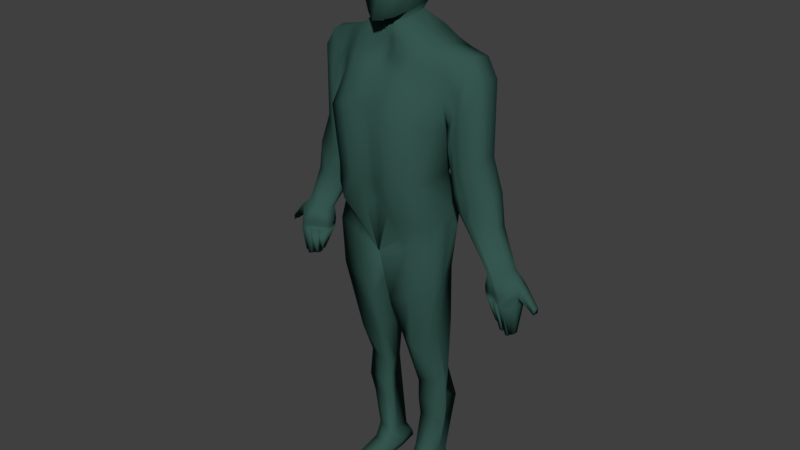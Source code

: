 # Source: Ihminen.blend  (saved by Blender 2.79.0; exported with 4.5.12 LTS)
import bpy
from mathutils import Matrix  # noqa: F401  (used for matrix-valued properties, if any)

bpy.ops.wm.read_factory_settings(use_empty=True)
scene = bpy.context.scene
scene.name = 'Scene'

# ---- collections
col_collection_1 = bpy.data.collections.new('Collection 1'); scene.collection.children.link(col_collection_1)

# ---- materials (node trees are filled in below, after node groups)
mat_material = bpy.data.materials.new('Material')
mat_material.alpha_threshold = 0.0
mat_material.use_transparent_shadow = False
mat_material.diffuse_color = (0.03603, 0.09463, 0.07797, 1.0)
mat_material.roughness = 0.5
mat_material.line_color = (0.0, 0.0, 0.0, 1.0)

# ---- material node trees

# ---- world
world_world = bpy.data.worlds.new('World'); scene.world = world_world
world_world.color = (0.05088, 0.05088, 0.05088)
world_world.use_sun_shadow = False
world_world.sun_shadow_jitter_overblur = 0.0
world_world.cycles.sampling_method = 'MANUAL'

# ---- meshes
me_cube = bpy.data.meshes.new('Cube')
me_cube.from_pydata([(1.091, 0.6983, 0.6015), (1.091, -0.3464, 0.6015), (1.243, 0.7441, 4.102), (1.243, 0.02033, 4.139), (1.072, 0.6983, 1.056), (0.9866, 0.4447, 1.54), (1.205, 0.6321, 2.493), (1.072, -0.5338, 1.056), (0.9866, -0.6219, 1.54), (1.205, -0.5668, 2.724), (1.209, 0.7673, 3.376), (1.209, -0.123, 3.379), (0.02406, 1.0, -0.1538), (0.02406, -0.5825, -0.1538), (0.667, 0.6827, 4.443), (0.667, -0.2239, 4.41), (0.5689, -0.6588, 0.5842), (0.4906, -0.8482, 1.389), (0.6065, -0.9165, 3.062), (0.6065, 0.8998, 2.636), (0.4791, 0.6159, 1.339), (0.5689, 1.0, 0.5091), (0.6367, 1.117, 3.256), (0.6367, -0.612, 3.602), (0.3466, 0.3961, 4.767), (0.3466, -0.219, 4.669), (1.091, 0.6983, 0.6015), (1.224, -0.3464, 0.1005), (0.02406, 1.0, -0.1538), (0.02406, -0.5825, -0.1538), (0.7807, 0.8198, -5.682), (0.7854, 0.3276, -5.426), (0.4758, 0.9161, -5.631), (0.3455, 0.2479, -5.464), (0.2122, -0.4799, -1.296), (0.3017, -0.1101, -2.438), (0.4071, 0.2609, -3.666), (0.412, 0.3319, -4.609), (1.017, 0.4236, -4.653), (1.046, 0.3785, -3.494), (0.8686, -0.1369, -2.538), (1.222, -0.275, -0.9849), (1.031, 0.4159, -4.473), (1.032, 0.4985, -3.398), (1.033, 0.5643, -1.97), (0.9713, 0.6313, -0.6843), (0.6072, 0.8226, -3.666), (0.5423, 0.8637, -4.609), (0.4095, 0.2619, -4.138), (1.107, 0.3666, -4.197), (1.015, 0.4466, -3.885), (0.5573, 0.8491, 0.2239), (0.5573, -0.4644, 0.2239), (0.9758, 0.6905, 4.25), (0.9758, -0.1276, 4.288), (0.8203, -0.7001, 0.8199), (0.7328, -0.679, 1.465), (0.9056, -0.7417, 2.893), (0.9056, 0.766, 2.565), (0.7328, 0.5303, 1.44), (0.8203, 0.8491, 0.7823), (0.9407, 0.9462, 3.082), (0.9407, -0.4889, 3.34), (0.5573, 0.8491, 0.2239), (0.6241, -0.4644, -0.02664), (0.6735, 0.8749, -5.703), (0.5654, 0.2878, -5.445), (0.3071, 0.7037, -0.6061), (0.3339, 0.6418, -2.129), (0.8064, 0.8216, -3.445), (1.054, 0.649, -4.556), (0.6259, -0.3775, -1.14), (0.494, -0.1235, -2.488), (0.7267, 0.3197, -3.58), (0.7143, 0.3778, -4.631), (0.7584, 0.3143, -4.168), (1.08, 0.7589, -4.001), (1.091, 0.176, 0.6015), (1.243, 0.3322, 4.192), (1.072, 0.08227, 1.056), (0.9866, -0.0886, 1.54), (1.205, 0.03266, 2.609), (1.209, 0.2222, 3.235), (0.667, 0.2294, 4.426), (0.3466, 0.08854, 4.718), (1.157, 0.176, 0.351), (0.783, 0.5737, -5.554), (0.4758, 0.582, -5.548), (0.1972, 0.1481, -0.912), (0.2836, 0.3046, -2.363), (0.5374, 0.6341, -3.666), (0.5423, 0.5978, -4.609), (1.097, 0.1781, -0.8346), (0.9507, 0.2137, -2.254), (1.039, 0.4385, -3.446), (1.024, 0.4198, -4.563), (1.061, 0.4066, -4.041), (0.5213, 0.6041, -4.127), (0.9758, 0.2815, 4.269), (2.211, 0.4775, -0.2205), (2.684, 0.4682, -0.09455), (2.211, 0.1617, -0.2192), (2.684, 0.2188, -0.07977), (2.684, 0.3429, -0.05874), (2.211, 0.2991, -0.2767), (1.242, -0.009234, 2.67), (1.287, 0.003027, 2.106), (1.356, 0.2589, 1.542), (1.358, 0.2712, 1.171), (1.503, 0.2794, 0.8785), (1.503, 0.07248, 0.9651), (1.358, 0.09913, 1.243), (1.356, 0.0436, 1.632), (1.296, -0.01194, 2.214), (1.38, -0.06748, 2.797), (1.671, 0.3307, 4.097), (1.93, 0.3292, 3.702), (1.967, 0.3276, 2.139), (2.235, 0.3261, 1.454), (2.359, 0.3245, 0.7701), (2.359, 0.4782, 0.7366), (2.235, 0.5314, 1.41), (1.967, 0.5846, 2.083), (1.93, 0.6378, 3.635), (1.671, 0.6909, 4.018), (2.359, 0.2082, 0.7504), (2.235, 0.1706, 1.428), (1.967, 0.133, 2.106), (1.93, 0.09546, 3.663), (1.671, 0.0579, 4.051), (1.38, 0.7112, 2.794), (1.296, 0.6551, 2.212), (1.356, 0.599, 1.63), (1.358, 0.5429, 1.241), (1.503, 0.6062, 0.9631), (1.226, 0.7557, 3.739), (1.226, -0.05134, 3.759), (0.6519, 0.8998, 3.849), (0.6519, -0.418, 4.006), (0.9583, -0.3082, 3.814), (0.9583, 0.8183, 3.666), (2.471, 0.4728, -0.2158), (2.471, -0.01831, -0.2077), (2.753, 0.4578, -0.7892), (1.526, 0.7011, 3.406), (1.613, 0.8772, 2.923), (1.661, 0.8226, 1.856), (1.797, 0.6365, 1.325), (1.931, 0.5422, 0.8498), (1.526, -0.004789, 3.424), (1.613, -0.09817, 2.939), (1.661, -0.05162, 1.869), (1.797, 0.06621, 1.335), (1.931, -0.06823, 0.8578), (0.1916, 0.3331, 6.354), (0.433, 0.8475, 4.254), (0.4632, 1.024, 3.739), (0.783, 0.5931, -6.086), (0.7854, -0.7741, -6.055), (0.5432, 0.9812, -6.06), (0.3455, 1.022, -5.989), (0.5654, -0.814, -6.064), (0.3455, -0.8538, -6.083), (0.3455, 0.6013, -6.07), (0.7807, 0.9261, -6.088), (0.5543, 0.6006, -6.096), (0.7807, 0.873, -5.885), (0.783, 0.5834, -5.82), (0.7854, 0.1634, -5.731), (0.5654, 0.1235, -5.745), (0.3455, 0.08357, -5.764), (0.5432, 0.928, -5.881), (0.3455, 0.5916, -5.809), (0.3455, 0.9693, -5.81), (0.783, 0.5885, -5.961), (0.5654, -0.7598, -5.918), (0.3455, -0.7997, -5.937), (0.3455, 0.5968, -5.947), (0.3455, 0.9974, -5.905), (0.7807, 0.9011, -5.992), (0.7854, -0.7199, -5.907), (0.5432, 0.9561, -5.976), (2.471, 0.4728, -0.2158), (2.684, 0.4682, -0.09455), (2.471, -0.01831, -0.2077), (2.684, 0.2188, -0.07977), (2.684, 0.3429, -0.05874), (2.211, 0.2991, -0.2767), (2.211, 0.1617, -0.2192), (2.211, 0.4775, -0.2205), (2.916, 0.4532, -0.7845), (2.753, -0.03335, -0.7812), (2.916, 0.2037, -0.7697), (2.916, 0.3279, -0.7487), (2.202, 0.2841, -0.7918), (2.202, 0.1467, -0.7343), (2.202, 0.4624, -0.7357), (2.753, 0.306, -0.7994), (2.639, 0.4639, -0.5572), (2.939, 0.2098, -0.3197), (2.939, 0.4593, -0.3345), (2.939, 0.334, -0.2986), (2.171, 0.4685, -0.5272), (2.171, 0.2902, -0.5834), (2.171, 0.1528, -0.5259), (2.639, -0.02726, -0.5491), (0.6468, -0.4826, 3.871), (0.6418, -0.5473, 3.737), (0.9524, -0.3684, 3.656), (0.9466, -0.4287, 3.498), (1.477, 0.7044, 3.202), (1.429, 0.7078, 2.998), (1.507, 0.8032, 2.686), (1.401, 0.7291, 2.449), (1.559, 0.7481, 1.781), (1.458, 0.6736, 1.705), (1.65, 0.6053, 1.297), (1.504, 0.5741, 1.269), (1.788, 0.5636, 0.8876), (1.646, 0.5849, 0.9254), (1.215, 0.7634, 3.497), (1.221, 0.7595, 3.618), (1.215, -0.09912, 3.506), (1.221, -0.07523, 3.632), (0.6418, 1.045, 3.454), (0.6468, 0.9722, 3.652), (0.9466, 0.9036, 3.276), (0.9524, 0.861, 3.471), (2.298, 0.4759, -0.2189), (2.385, 0.4744, -0.2173), (2.298, 0.1017, -0.2153), (2.385, 0.0417, -0.2115), (1.429, -0.04658, 3.006), (1.477, -0.02569, 3.215), (1.401, -0.04068, 2.456), (1.507, -0.06943, 2.697), (1.458, 0.01186, 1.711), (1.559, -0.01988, 1.79), (1.504, 0.08816, 1.274), (1.65, 0.07718, 1.305), (1.646, 0.02558, 0.9293), (1.788, -0.02133, 0.8936), (2.298, 0.4759, -0.2189), (2.385, 0.4744, -0.2173), (2.298, 0.1017, -0.2153), (2.385, 0.0417, -0.2115), (2.57, 0.2987, -0.7969), (2.386, 0.2914, -0.7944), (2.386, 0.4609, -0.7535), (2.57, 0.4593, -0.7714), (2.386, 0.08666, -0.7499), (2.57, 0.02666, -0.7656), (2.327, 0.09275, -0.5336), (2.483, 0.03274, -0.5414), (2.483, 0.4654, -0.5472), (2.327, 0.467, -0.5372), (2.202, 0.2841, -0.7918), (2.202, 0.1467, -0.7343), (2.202, 0.4624, -0.7357), (2.386, 0.2914, -0.7944), (2.386, 0.4609, -0.7535), (2.386, 0.08666, -0.7499), (2.202, 0.2841, -0.7918), (2.202, 0.1467, -0.7343), (2.202, 0.4624, -0.7357), (2.386, 0.2914, -0.7944), (2.386, 0.4609, -0.7535), (2.386, 0.08666, -0.7499), (2.202, 0.2841, -0.7918), (2.202, 0.1467, -0.7343), (2.202, 0.4624, -0.7357), (2.386, 0.2914, -0.7944), (2.386, 0.4609, -0.7535), (2.386, 0.08666, -0.7499), (2.4, 0.283, -1.31), (2.4, 0.2444, -1.294), (2.4, 0.333, -1.294), (2.451, 0.285, -1.311), (2.451, 0.3326, -1.299), (2.451, 0.2276, -1.298), (2.57, 0.2987, -0.7969), (2.386, 0.2914, -0.7944), (2.386, 0.08666, -0.7499), (2.57, 0.02666, -0.7656), (2.57, 0.2987, -0.7969), (2.386, 0.2914, -0.7944), (2.386, 0.4609, -0.7535), (2.57, 0.4593, -0.7714), (2.483, 0.4654, -0.5472), (2.327, 0.467, -0.5372), (2.57, 0.2987, -0.7969), (2.386, 0.2914, -0.7944), (2.386, 0.08666, -0.7499), (2.57, 0.02666, -0.7656), (2.57, 0.2987, -0.7969), (2.386, 0.2914, -0.7944), (2.386, 0.08666, -0.7499), (2.57, 0.02666, -0.7656), (2.607, 0.2979, -1.457), (2.529, 0.2948, -1.456), (2.529, 0.3666, -1.439), (2.607, 0.3659, -1.446), (2.607, 0.2979, -1.457), (2.529, 0.2948, -1.456), (2.529, 0.208, -1.437), (2.607, 0.1826, -1.444), (2.689, 0.3448, -1.488), (2.761, 0.3442, -1.495), (2.689, 0.1736, -1.486), (2.761, 0.1498, -1.492), (2.761, 0.2841, -1.499), (2.689, 0.2812, -1.498), (2.825, 0.3201, -1.433), (2.883, 0.3184, -1.432), (2.825, 0.1455, -1.43), (2.883, 0.2297, -1.426), (2.883, 0.2739, -1.419), (2.825, 0.2661, -1.437), (2.927, 0.2068, -0.5447), (2.927, 0.3309, -0.5237), (2.696, -0.03031, -0.6651), (2.696, 0.4608, -0.6732), (2.927, 0.4562, -0.5595), (2.187, 0.4655, -0.6314), (2.187, 0.2871, -0.6876), (2.187, 0.1497, -0.6301), (2.526, 0.0297, -0.6535), (2.357, 0.0897, -0.6418), (2.357, 0.4639, -0.6454), (2.526, 0.4624, -0.6593), (2.357, 0.4639, -0.6454), (2.526, 0.4624, -0.6593), (3.286, 0.3978, -0.8599), (3.292, 0.3994, -0.7372), (3.292, 0.3311, -0.7177), (3.292, 0.2634, -0.7291), (3.286, 0.2618, -0.8518), (3.286, 0.3295, -0.8404), (0.6065, 0.8998, 2.636), (0.6367, 1.117, 3.256), (0.3466, 0.3961, 4.767), (0.3466, -0.219, 4.669), (0.3466, 0.08854, 4.718), (0.2235, -0.2821, 6.177), (0.2235, 0.02551, 6.329), (0.1782, -0.3312, 6.262), (0.1111, 0.284, 6.359), (0.1782, -0.02358, 6.335), (0.5029, 0.3436, 6.161), (0.5875, 0.3541, 5.946), (0.5738, 0.3646, 5.617), (0.5116, 0.3751, 5.288), (0.4736, 0.3856, 4.959), (0.5029, -0.2716, 6.064), (0.5875, -0.2611, 5.849), (0.5738, -0.2505, 5.519), (0.5116, -0.24, 5.19), (0.4583, -0.2295, 4.861), (0.4736, 0.07804, 4.91), (0.5116, 0.06753, 5.239), (0.5738, 0.05703, 5.568), (0.5875, 0.04652, 5.897), (0.5029, 0.03601, 6.113), (0.01203, 1.0, -0.1538), (0.01203, -0.5825, -0.1538), (0.3335, 0.7579, 4.352), (0.3335, -0.3604, 4.339), (0.2844, -0.6394, 0.7846), (0.2453, -0.8009, 1.389), (0.3032, -0.9165, 3.062), (0.3032, 0.8998, 2.599), (0.2396, 0.6159, 1.314), (0.2844, 0.8998, 0.722), (0.3184, 1.117, 3.214), (0.3184, -0.612, 3.604), (0.1733, 0.5062, 4.643), (0.1733, -0.3079, 4.732), (0.3259, 0.9374, 3.783), (0.3259, -0.4097, 3.972), (0.2316, 1.024, 3.835), (0.2165, 0.8475, 4.216), (0.3209, -0.5222, 3.727), (0.3234, -0.4325, 3.849), (0.3234, 0.9972, 3.593), (0.3209, 1.057, 3.404), (0.3032, 0.8998, 2.599), (0.3184, 1.117, 3.214), (0.1733, 0.5062, 4.643), (0.1733, -0.3079, 4.732), (0.06865, 0.4472, 6.302), (0.06865, -0.371, 6.186), (0.06927, -0.3312, 6.277), (0.06927, -0.02358, 6.363), (0.2368, 0.4957, 4.903), (0.2558, 0.5904, 5.232), (0.2869, 0.6285, 5.561), (0.2938, 0.618, 5.891), (0.2515, 0.4941, 6.163), (0.3128, -0.4586, 4.76), (0.3471, -0.5375, 5.136), (0.3782, -0.5399, 5.512), (0.3851, -0.5145, 5.861), (0.3428, -0.5764, 6.001), (0.5814, 0.3588, 5.799), (0.5814, -0.2564, 5.701), (0.5814, 0.05121, 5.75), (0.382, -0.5259, 5.705), (0.2907, 0.6227, 5.744), (0.004093, 1.0, -0.1538), (0.004093, -0.5825, -0.1538), (0.1134, 0.8074, 4.292), (0.1134, -0.2612, 4.292), (0.09676, -0.6265, 0.9168), (0.08344, -0.7696, 1.389), (0.1031, -0.9165, 3.062), (0.1031, 0.8998, 2.574), (0.08149, 0.6159, 1.297), (0.09676, 0.8337, 0.8625), (0.1083, 1.117, 3.186), (0.1083, -0.612, 3.606), (0.05894, 0.5788, 4.56), (0.05894, -0.3666, 4.666), (0.1109, 0.9622, 3.739), (0.1109, -0.3602, 3.949), (0.07879, 1.024, 3.898), (0.07364, 0.8475, 4.191), (0.1092, -0.5057, 3.72), (0.11, -0.3995, 3.834), (0.11, 1.014, 3.555), (0.1092, 1.065, 3.371), (0.1031, 0.8998, 2.574), (0.1083, 1.117, 3.186), (0.05894, 0.5788, 4.56), (0.05894, -0.3666, 4.666), (0.02335, 0.5225, 6.268), (0.02335, -0.4296, 6.175), (0.02356, -0.3312, 6.278), (0.1064, -0.6232, 4.716), (0.1181, -0.663, 5.169), (0.1359, -0.8594, 5.309), (0.131, -0.6076, 5.868), (0.1166, -0.5831, 6.006), (0.02356, -0.02358, 6.372), (0.08055, 0.5683, 4.866), (0.08701, 0.7325, 5.195), (0.0976, 0.8026, 5.525), (0.09993, 0.7921, 5.854), (0.08554, 0.5935, 6.164), (0.13, -0.6554, 5.56), (0.09889, 0.7968, 5.707), (-1.091, 0.6983, 0.6015), (-1.091, -0.3464, 0.6015), (-1.243, 0.7441, 4.102), (-1.243, 0.02033, 4.139), (0.0, 1.0, -0.1538), (0.0, -0.5825, -0.1538), (0.0, 0.833, 4.262), (0.0, -0.2101, 4.268), (-1.072, 0.6983, 1.056), (-0.9866, 0.4447, 1.54), (-1.205, 0.6321, 2.493), (-1.072, -0.5338, 1.056), (-0.9866, -0.6219, 1.54), (-1.205, -0.5668, 2.724), (0.0, 0.7996, 0.9349), (0.0, 0.6159, 1.289), (0.0, 0.8998, 2.561), (0.0, -0.9165, 3.062), (0.0, -0.7535, 1.389), (0.0, -0.6199, 0.985), (-1.209, 0.7673, 3.376), (-1.209, -0.123, 3.379), (0.0, 1.117, 3.172), (0.0, -0.612, 3.606), (-0.02406, 1.0, -0.1538), (-0.02406, -0.5825, -0.1538), (-0.667, 0.6827, 4.443), (-0.667, -0.2239, 4.41), (-0.5689, -0.6588, 0.5842), (-0.4906, -0.8482, 1.389), (-0.6065, -0.9165, 3.062), (-0.6065, 0.8998, 2.636), (-0.4791, 0.6159, 1.339), (-0.5689, 1.0, 0.5091), (-0.6367, 1.117, 3.256), (-0.6367, -0.612, 3.602), (-0.3466, 0.3961, 4.767), (0.0, 0.6163, 4.518), (-0.3466, -0.219, 4.669), (0.0, -0.3968, 4.632), (-1.091, 0.6983, 0.6015), (-1.224, -0.3464, 0.1005), (-0.02406, 1.0, -0.1538), (-0.02406, -0.5825, -0.1538), (-0.7807, 0.8198, -5.682), (-0.7854, 0.3276, -5.426), (-0.4758, 0.9161, -5.631), (-0.3455, 0.2479, -5.464), (-0.2122, -0.4799, -1.296), (-0.3017, -0.1101, -2.438), (-0.4071, 0.2609, -3.666), (-0.412, 0.3319, -4.609), (-1.017, 0.4236, -4.653), (-1.046, 0.3785, -3.494), (-0.8686, -0.1369, -2.538), (-1.222, -0.275, -0.9849), (-1.031, 0.4159, -4.473), (-1.032, 0.4985, -3.398), (-1.033, 0.5643, -1.97), (-0.9713, 0.6313, -0.6843), (0.0, 0.7761, -0.5279), (-0.6072, 0.8226, -3.666), (-0.5423, 0.8637, -4.609), (-0.4095, 0.2619, -4.138), (-1.107, 0.3666, -4.197), (-1.015, 0.4466, -3.885), (-0.5573, 0.8491, 0.2239), (-0.5573, -0.4644, 0.2239), (-0.9758, 0.6905, 4.25), (-0.9758, -0.1276, 4.288), (-0.8203, -0.7001, 0.8199), (-0.7328, -0.679, 1.465), (-0.9056, -0.7417, 2.893), (-0.9056, 0.766, 2.565), (-0.7328, 0.5303, 1.44), (-0.8203, 0.8491, 0.7823), (-0.9407, 0.9462, 3.082), (-0.9407, -0.4889, 3.34), (-0.5573, 0.8491, 0.2239), (-0.6241, -0.4644, -0.02664), (-0.6735, 0.8749, -5.703), (-0.5654, 0.2878, -5.445), (-0.3071, 0.7037, -0.6061), (-0.3339, 0.6418, -2.129), (-0.8064, 0.8216, -3.445), (-1.054, 0.649, -4.556), (-0.6259, -0.3775, -1.14), (-0.494, -0.1235, -2.488), (-0.7267, 0.3197, -3.58), (-0.7143, 0.3778, -4.631), (-0.7584, 0.3143, -4.168), (-1.08, 0.7589, -4.001), (-1.091, 0.176, 0.6015), (-1.243, 0.3322, 4.192), (0.0, 0.1594, -0.2807), (-1.072, 0.08227, 1.056), (-0.9866, -0.0886, 1.54), (-1.205, 0.03266, 2.609), (-1.209, 0.2222, 3.235), (0.0, 0.1594, -0.2807), (-0.667, 0.2294, 4.426), (-0.3466, 0.08854, 4.718), (-1.157, 0.176, 0.351), (0.0, 0.1594, -0.2807), (-0.783, 0.5737, -5.554), (-0.4758, 0.582, -5.548), (-0.1972, 0.1481, -0.912), (-0.2836, 0.3046, -2.363), (-0.5374, 0.6341, -3.666), (-0.5423, 0.5978, -4.609), (-1.097, 0.1781, -0.8346), (-0.9507, 0.2137, -2.254), (-1.039, 0.4385, -3.446), (-1.024, 0.4198, -4.563), (-1.061, 0.4066, -4.041), (-0.5213, 0.6041, -4.127), (-0.9758, 0.2815, 4.269), (-2.211, 0.4775, -0.2205), (-2.684, 0.4682, -0.09455), (-2.211, 0.1617, -0.2192), (-2.684, 0.2188, -0.07977), (-2.684, 0.3429, -0.05874), (-2.211, 0.2991, -0.2767), (-1.242, -0.009234, 2.67), (-1.287, 0.003027, 2.106), (-1.356, 0.2589, 1.542), (-1.358, 0.2712, 1.171), (-1.503, 0.2794, 0.8785), (-1.503, 0.07248, 0.9651), (-1.358, 0.09913, 1.243), (-1.356, 0.0436, 1.632), (-1.296, -0.01194, 2.214), (-1.38, -0.06748, 2.797), (-1.671, 0.3307, 4.097), (-1.93, 0.3292, 3.702), (-1.967, 0.3276, 2.139), (-2.235, 0.3261, 1.454), (-2.359, 0.3245, 0.7701), (-2.359, 0.4782, 0.7366), (-2.235, 0.5314, 1.41), (-1.967, 0.5846, 2.083), (-1.93, 0.6378, 3.635), (-1.671, 0.6909, 4.018), (-2.359, 0.2082, 0.7504), (-2.235, 0.1706, 1.428), (-1.967, 0.133, 2.106), (-1.93, 0.09546, 3.663), (-1.671, 0.0579, 4.051), (-1.38, 0.7112, 2.794), (-1.296, 0.6551, 2.212), (-1.356, 0.599, 1.63), (-1.358, 0.5429, 1.241), (-1.503, 0.6062, 0.9631), (-1.226, 0.7557, 3.739), (-1.226, -0.05134, 3.759), (0.0, 0.975, 3.717), (0.0, -0.3346, 3.937), (-0.6519, 0.8998, 3.849), (-0.6519, -0.418, 4.006), (-0.9583, -0.3082, 3.814), (-0.9583, 0.8183, 3.666), (-2.471, 0.4728, -0.2158), (-2.471, -0.01831, -0.2077), (-2.753, 0.4578, -0.7892), (-1.526, 0.7011, 3.406), (-1.613, 0.8772, 2.923), (-1.661, 0.8226, 1.856), (-1.797, 0.6365, 1.325), (-1.931, 0.5422, 0.8498), (-1.526, -0.004789, 3.424), (-1.613, -0.09817, 2.939), (-1.661, -0.05162, 1.869), (-1.797, 0.06621, 1.335), (-1.931, -0.06823, 0.8578), (0.0, 0.5613, 6.251), (0.0, 1.024, 3.931), (-0.1916, 0.3331, 6.354), (-0.433, 0.8475, 4.254), (0.0, 0.8475, 4.179), (-0.4632, 1.024, 3.739), (-0.783, 0.5931, -6.086), (-0.7854, -0.7741, -6.055), (-0.5432, 0.9812, -6.06), (-0.3455, 1.022, -5.989), (-0.5654, -0.814, -6.064), (-0.3455, -0.8538, -6.083), (-0.3455, 0.6013, -6.07), (-0.7807, 0.9261, -6.088), (-0.5543, 0.6006, -6.096), (-0.7807, 0.873, -5.885), (-0.783, 0.5834, -5.82), (-0.7854, 0.1634, -5.731), (-0.5654, 0.1235, -5.745), (-0.3455, 0.08357, -5.764), (-0.5432, 0.928, -5.881), (-0.3455, 0.5916, -5.809), (-0.3455, 0.9693, -5.81), (-0.783, 0.5885, -5.961), (-0.5654, -0.7598, -5.918), (-0.3455, -0.7997, -5.937), (-0.3455, 0.5968, -5.947), (-0.3455, 0.9974, -5.905), (-0.7807, 0.9011, -5.992), (-0.7854, -0.7199, -5.907), (-0.5432, 0.9561, -5.976), (-2.471, 0.4728, -0.2158), (-2.684, 0.4682, -0.09455), (-2.471, -0.01831, -0.2077), (-2.684, 0.2188, -0.07977), (-2.684, 0.3429, -0.05874), (-2.211, 0.2991, -0.2767), (-2.211, 0.1617, -0.2192), (-2.211, 0.4775, -0.2205), (-2.916, 0.4532, -0.7845), (-2.753, -0.03335, -0.7812), (-2.916, 0.2037, -0.7697), (-2.916, 0.3279, -0.7487), (-2.202, 0.2841, -0.7918), (-2.202, 0.1467, -0.7343), (-2.202, 0.4624, -0.7357), (-2.753, 0.306, -0.7994), (-2.639, 0.4639, -0.5572), (-2.939, 0.2098, -0.3197), (-2.939, 0.4593, -0.3345), (-2.939, 0.334, -0.2986), (-2.171, 0.4685, -0.5272), (-2.171, 0.2902, -0.5834), (-2.171, 0.1528, -0.5259), (-2.639, -0.02726, -0.5491), (0.0, -0.3824, 3.827), (0.0, -0.4972, 3.717), (-0.6468, -0.4826, 3.871), (-0.6418, -0.5473, 3.737), (-0.9524, -0.3684, 3.656), (-0.9466, -0.4287, 3.498), (-1.477, 0.7044, 3.202), (-1.429, 0.7078, 2.998), (-1.507, 0.8032, 2.686), (-1.401, 0.7291, 2.449), (-1.559, 0.7481, 1.781), (-1.458, 0.6736, 1.705), (-1.65, 0.6053, 1.297), (-1.504, 0.5741, 1.269), (-1.788, 0.5636, 0.8876), (-1.646, 0.5849, 0.9254), (-1.215, 0.7634, 3.497), (-1.221, 0.7595, 3.618), (-1.215, -0.09912, 3.506), (-1.221, -0.07523, 3.632), (0.0, 1.07, 3.354), (0.0, 1.022, 3.535), (-0.6418, 1.045, 3.454), (-0.6468, 0.9722, 3.652), (-0.9466, 0.9036, 3.276), (-0.9524, 0.861, 3.471), (-2.298, 0.4759, -0.2189), (-2.385, 0.4744, -0.2173), (-2.298, 0.1017, -0.2153), (-2.385, 0.0417, -0.2115), (-1.429, -0.04658, 3.006), (-1.477, -0.02569, 3.215), (-1.401, -0.04068, 2.456), (-1.507, -0.06943, 2.697), (-1.458, 0.01186, 1.711), (-1.559, -0.01988, 1.79), (-1.504, 0.08816, 1.274), (-1.65, 0.07718, 1.305), (-1.646, 0.02558, 0.9293), (-1.788, -0.02133, 0.8936), (-2.298, 0.4759, -0.2189), (-2.385, 0.4744, -0.2173), (-2.298, 0.1017, -0.2153), (-2.385, 0.0417, -0.2115), (-2.57, 0.2987, -0.7969), (-2.386, 0.2914, -0.7944), (-2.386, 0.4609, -0.7535), (-2.57, 0.4593, -0.7714), (-2.386, 0.08666, -0.7499), (-2.57, 0.02666, -0.7656), (-2.327, 0.09275, -0.5336), (-2.483, 0.03274, -0.5414), (-2.483, 0.4654, -0.5472), (-2.327, 0.467, -0.5372), (-2.202, 0.2841, -0.7918), (-2.202, 0.1467, -0.7343), (-2.202, 0.4624, -0.7357), (-2.386, 0.2914, -0.7944), (-2.386, 0.4609, -0.7535), (-2.386, 0.08666, -0.7499), (-2.202, 0.2841, -0.7918), (-2.202, 0.1467, -0.7343), (-2.202, 0.4624, -0.7357), (-2.386, 0.2914, -0.7944), (-2.386, 0.4609, -0.7535), (-2.386, 0.08666, -0.7499), (-2.202, 0.2841, -0.7918), (-2.202, 0.1467, -0.7343), (-2.202, 0.4624, -0.7357), (-2.386, 0.2914, -0.7944), (-2.386, 0.4609, -0.7535), (-2.386, 0.08666, -0.7499), (-2.4, 0.283, -1.31), (-2.4, 0.2444, -1.294), (-2.4, 0.333, -1.294), (-2.451, 0.285, -1.311), (-2.451, 0.3326, -1.299), (-2.451, 0.2276, -1.298), (-2.57, 0.2987, -0.7969), (-2.386, 0.2914, -0.7944), (-2.386, 0.08666, -0.7499), (-2.57, 0.02666, -0.7656), (-2.57, 0.2987, -0.7969), (-2.386, 0.2914, -0.7944), (-2.386, 0.4609, -0.7535), (-2.57, 0.4593, -0.7714), (-2.483, 0.4654, -0.5472), (-2.327, 0.467, -0.5372), (-2.57, 0.2987, -0.7969), (-2.386, 0.2914, -0.7944), (-2.386, 0.08666, -0.7499), (-2.57, 0.02666, -0.7656), (-2.57, 0.2987, -0.7969), (-2.386, 0.2914, -0.7944), (-2.386, 0.08666, -0.7499), (-2.57, 0.02666, -0.7656), (-2.607, 0.2979, -1.457), (-2.529, 0.2948, -1.456), (-2.529, 0.3666, -1.439), (-2.607, 0.3659, -1.446), (-2.607, 0.2979, -1.457), (-2.529, 0.2948, -1.456), (-2.529, 0.208, -1.437), (-2.607, 0.1826, -1.444), (-2.689, 0.3448, -1.488), (-2.761, 0.3442, -1.495), (-2.689, 0.1736, -1.486), (-2.761, 0.1498, -1.492), (-2.761, 0.2841, -1.499), (-2.689, 0.2812, -1.498), (-2.825, 0.3201, -1.433), (-2.883, 0.3184, -1.432), (-2.825, 0.1455, -1.43), (-2.883, 0.2297, -1.426), (-2.883, 0.2739, -1.419), (-2.825, 0.2661, -1.437), (-2.927, 0.2068, -0.5447), (-2.927, 0.3309, -0.5237), (-2.696, -0.03031, -0.6651), (-2.696, 0.4608, -0.6732), (-2.927, 0.4562, -0.5595), (-2.187, 0.4655, -0.6314), (-2.187, 0.2871, -0.6876), (-2.187, 0.1497, -0.6301), (-2.526, 0.0297, -0.6535), (-2.357, 0.0897, -0.6418), (-2.357, 0.4639, -0.6454), (-2.526, 0.4624, -0.6593), (-2.357, 0.4639, -0.6454), (-2.526, 0.4624, -0.6593), (-3.286, 0.3978, -0.8599), (-3.292, 0.3994, -0.7372), (-3.292, 0.3311, -0.7177), (-3.292, 0.2634, -0.7291), (-3.286, 0.2618, -0.8518), (-3.286, 0.3295, -0.8404), (-0.6065, 0.8998, 2.636), (0.0, 0.8998, 2.561), (0.0, 1.117, 3.172), (-0.6367, 1.117, 3.256), (-0.3466, 0.3961, 4.767), (0.0, 0.6163, 4.518), (-0.3466, -0.219, 4.669), (0.0, -0.3968, 4.632), (-0.3466, 0.08854, 4.718), (-0.2235, -0.2821, 6.177), (0.0, -0.4599, 6.17), (0.0, 0.284, 6.263), (-0.2235, 0.02551, 6.329), (-0.1782, -0.3312, 6.262), (-0.1111, 0.284, 6.359), (0.0, -0.3312, 6.278), (0.0, -0.02358, 6.377), (-0.1782, -0.02358, 6.335), (0.0, -0.5866, 6.008), (0.0, -0.6557, 5.872), (0.0, -0.8844, 5.286), (0.0, -0.7278, 5.186), (0.0, -0.708, 4.694), (0.0, 0.6057, 4.847), (0.0, 0.8057, 5.176), (0.0, 0.8924, 5.506), (0.0, 0.8819, 5.835), (0.0, 0.6447, 6.164), (-0.5029, 0.3436, 6.161), (-0.5875, 0.3541, 5.946), (-0.5738, 0.3646, 5.617), (-0.5116, 0.3751, 5.288), (-0.4736, 0.3856, 4.959), (-0.5029, -0.2716, 6.064), (-0.5875, -0.2611, 5.849), (-0.5738, -0.2505, 5.519), (-0.5116, -0.24, 5.19), (-0.4583, -0.2295, 4.861), (-0.4736, 0.07804, 4.91), (-0.5116, 0.06753, 5.239), (-0.5738, 0.05703, 5.568), (-0.5875, 0.04652, 5.897), (-0.5029, 0.03601, 6.113), (-0.01203, 1.0, -0.1538), (-0.01203, -0.5825, -0.1538), (-0.3335, 0.7579, 4.352), (-0.3335, -0.3604, 4.339), (-0.2844, -0.6394, 0.7846), (-0.2453, -0.8009, 1.389), (-0.3032, -0.9165, 3.062), (-0.3032, 0.8998, 2.599), (-0.2396, 0.6159, 1.314), (-0.2844, 0.8998, 0.722), (-0.3184, 1.117, 3.214), (-0.3184, -0.612, 3.604), (-0.1733, 0.5062, 4.643), (-0.1733, -0.3079, 4.732), (0.0, 0.1594, -0.2807), (-0.3259, 0.9374, 3.783), (-0.3259, -0.4097, 3.972), (-0.2316, 1.024, 3.835), (-0.2165, 0.8475, 4.216), (-0.3209, -0.5222, 3.727), (-0.3234, -0.4325, 3.849), (-0.3234, 0.9972, 3.593), (-0.3209, 1.057, 3.404), (-0.3032, 0.8998, 2.599), (-0.3184, 1.117, 3.214), (-0.1733, 0.5062, 4.643), (-0.1733, -0.3079, 4.732), (-0.06865, 0.4472, 6.302), (-0.06865, -0.371, 6.186), (0.0, 0.4073, 6.311), (-0.06927, -0.3312, 6.277), (-0.06927, -0.02358, 6.363), (-0.2368, 0.4957, 4.903), (-0.2558, 0.5904, 5.232), (-0.2869, 0.6285, 5.561), (-0.2938, 0.618, 5.891), (-0.2515, 0.4941, 6.163), (-0.3128, -0.4586, 4.76), (-0.3471, -0.5375, 5.136), (-0.3782, -0.5399, 5.512), (-0.3851, -0.5145, 5.861), (-0.3428, -0.5764, 6.001), (0.0, -0.7223, 5.485), (0.0, 0.8865, 5.688), (-0.5814, 0.3588, 5.799), (-0.5814, -0.2564, 5.701), (-0.5814, 0.05121, 5.75), (-0.382, -0.5259, 5.705), (-0.2907, 0.6227, 5.744), (-0.004093, 1.0, -0.1538), (-0.004093, -0.5825, -0.1538), (-0.1134, 0.8074, 4.292), (-0.1134, -0.2612, 4.292), (-0.09676, -0.6265, 0.9168), (-0.08344, -0.7696, 1.389), (-0.1031, -0.9165, 3.062), (-0.1031, 0.8998, 2.574), (-0.08149, 0.6159, 1.297), (-0.09676, 0.8337, 0.8625), (-0.1083, 1.117, 3.186), (-0.1083, -0.612, 3.606), (-0.05894, 0.5788, 4.56), (-0.05894, -0.3666, 4.666), (0.0, 0.1594, -0.2807), (-0.1109, 0.9622, 3.739), (-0.1109, -0.3602, 3.949), (-0.07879, 1.024, 3.898), (-0.07364, 0.8475, 4.191), (-0.1092, -0.5057, 3.72), (-0.11, -0.3995, 3.834), (-0.11, 1.014, 3.555), (-0.1092, 1.065, 3.371), (-0.1031, 0.8998, 2.574), (-0.1083, 1.117, 3.186), (-0.05894, 0.5788, 4.56), (-0.05894, -0.3666, 4.666), (-0.02335, 0.5225, 6.268), (-0.02335, -0.4296, 6.175), (0.0, 0.3259, 6.279), (-0.02356, -0.3312, 6.278), (-0.1064, -0.6232, 4.716), (-0.1181, -0.663, 5.169), (-0.1359, -0.8594, 5.309), (-0.131, -0.6076, 5.868), (-0.1166, -0.5831, 6.006), (-0.02356, -0.02358, 6.372), (-0.08055, 0.5683, 4.866), (-0.08701, 0.7325, 5.195), (-0.0976, 0.8026, 5.525), (-0.09993, 0.7921, 5.854), (-0.08554, 0.5935, 6.164), (-0.13, -0.6554, 5.56), (-0.09889, 0.7968, 5.707)], [], [(120, 119, 103, 100), (417, 408, 454, 464), (423, 411, 457, 606), (366, 15, 25, 376), (921, 409, 455, 544), (409, 412, 469, 455), (412, 413, 468, 469), (413, 414, 467, 468), (376, 25, 341, 388), (415, 416, 465, 466), (416, 417, 464, 465), (77, 79, 7, 1), (79, 80, 8, 7), (80, 81, 9, 8), (429, 418, 472, 699), (414, 419, 473, 467), (81, 82, 11, 9), (57, 62, 23, 18), (226, 61, 22, 224), (59, 60, 21, 20), (58, 59, 20, 19), (61, 58, 19, 22), (56, 57, 18, 17), (55, 56, 17, 16), (52, 55, 16, 13), (51, 0, 26, 63), (98, 83, 15, 54), (139, 54, 15, 138), (60, 51, 12, 21), (415, 466, 816, 430), (410, 456, 487, 420), (83, 14, 24, 84), (74, 37, 33, 66), (549, 12, 28, 553), (52, 13, 29, 64), (77, 1, 27, 85), (174, 180, 158, 157), (95, 38, 31, 86), (91, 47, 32, 87), (70, 42, 30, 65), (63, 26, 45, 67), (67, 45, 44, 68), (68, 44, 43, 69), (76, 50, 42, 70), (553, 28, 510, 88), (68, 69, 46, 90, 89, 88, 510, 67), (85, 27, 41, 92), (92, 41, 40, 93), (93, 40, 39, 94), (96, 49, 38, 95), (64, 29, 34, 71), (71, 34, 35, 72), (72, 35, 36, 73), (75, 48, 37, 74), (73, 36, 48, 75), (94, 39, 49, 96), (46, 69, 76, 70, 47, 91, 97, 90), (69, 43, 50, 76), (39, 73, 75, 49), (49, 75, 74, 38), (40, 72, 73, 39), (41, 71, 72, 40), (27, 64, 71, 41), (28, 63, 67, 510), (47, 70, 65, 32), (175, 176, 162, 161), (1, 52, 64, 27), (38, 74, 66, 31), (4, 0, 51, 60), (136, 3, 54, 139), (78, 98, 54, 3), (12, 51, 63, 28), (1, 7, 55, 52), (7, 8, 56, 55), (8, 9, 57, 56), (10, 6, 58, 61), (6, 5, 59, 58), (5, 4, 60, 59), (220, 10, 61, 226), (9, 11, 62, 57), (2, 53, 98, 78), (179, 174, 157, 164), (36, 90, 97, 48), (43, 94, 96, 50), (50, 96, 95, 42), (44, 93, 94, 43), (45, 92, 93, 44), (26, 85, 92, 45), (48, 97, 91, 37), (35, 89, 90, 36), (34, 88, 89, 35), (29, 553, 88, 34), (37, 91, 87, 33), (42, 95, 86, 30), (180, 175, 161, 158), (0, 77, 85, 26), (13, 549, 553, 29), (15, 83, 84, 25), (373, 22, 339, 386), (53, 14, 83, 98), (6, 10, 82, 81), (5, 6, 81, 80), (4, 5, 80, 79), (0, 4, 79, 77), (408, 921, 544, 454), (110, 109, 104, 101), (141, 100, 183, 182), (103, 102, 185, 186), (240, 110, 101, 230), (109, 134, 99, 104), (119, 125, 102, 103), (148, 120, 100, 141), (135, 2, 124, 144), (144, 124, 123, 145), (145, 123, 122, 146), (146, 122, 121, 147), (147, 121, 120, 148), (78, 3, 129, 115), (115, 129, 128, 116), (116, 128, 127, 117), (117, 127, 126, 118), (118, 126, 125, 119), (82, 10, 130, 105), (105, 130, 131, 106), (106, 131, 132, 107), (107, 132, 133, 108), (108, 133, 134, 109), (222, 11, 114, 232), (232, 114, 113, 234), (234, 113, 112, 236), (236, 112, 111, 238), (238, 111, 110, 240), (11, 82, 105, 114), (114, 105, 106, 113), (113, 106, 107, 112), (112, 107, 108, 111), (111, 108, 109, 110), (2, 78, 115, 124), (124, 115, 116, 123), (123, 116, 117, 122), (122, 117, 118, 121), (121, 118, 119, 120), (126, 152, 153, 125), (127, 151, 152, 126), (128, 150, 151, 127), (129, 149, 150, 128), (3, 136, 149, 129), (216, 147, 148, 218), (214, 146, 147, 216), (212, 145, 146, 214), (210, 144, 145, 212), (221, 135, 144, 210), (218, 148, 141, 229), (125, 153, 142, 102), (100, 103, 186, 183), (230, 101, 188, 244), (2, 135, 140, 53), (223, 136, 139, 208), (208, 139, 138, 206), (53, 140, 137, 14), (410, 422, 605, 456), (427, 423, 606, 679), (420, 487, 820, 432), (25, 84, 342, 341), (22, 19, 338, 339), (84, 24, 340, 342), (165, 161, 162, 163), (157, 158, 161, 165), (164, 157, 165, 159), (159, 165, 163, 160), (181, 179, 164, 159), (176, 177, 163, 162), (177, 178, 160, 163), (178, 181, 159, 160), (32, 65, 171, 173), (87, 32, 173, 172), (33, 87, 172, 170), (65, 30, 166, 171), (31, 66, 169, 168), (30, 86, 167, 166), (66, 33, 170, 169), (86, 31, 168, 167), (173, 171, 181, 178), (172, 173, 178, 177), (170, 172, 177, 176), (171, 166, 179, 181), (168, 169, 175, 180), (166, 167, 174, 179), (169, 170, 176, 175), (167, 168, 180, 174), (329, 321, 143, 249), (321, 322, 190, 143), (319, 318, 192, 193), (322, 319, 193, 190), (104, 99, 189, 187), (229, 141, 182, 243), (101, 104, 187, 188), (102, 142, 184, 185), (190, 193, 316, 313), (197, 143, 312, 317), (191, 251, 308, 309), (143, 197, 310, 307), (324, 323, 196, 194), (325, 324, 194, 195), (318, 320, 191, 192), (327, 325, 195, 250), (244, 188, 204, 252), (185, 184, 205, 199), (188, 187, 203, 204), (187, 189, 202, 203), (183, 186, 201, 200), (186, 185, 199, 201), (182, 183, 200, 198), (243, 182, 198, 254), (189, 242, 255, 202), (242, 243, 254, 255), (184, 245, 253, 205), (245, 244, 252, 253), (320, 326, 251, 191), (326, 327, 250, 251), (247, 250, 261, 259), (251, 250, 282, 283), (248, 247, 259, 260), (246, 280, 290, 284), (99, 228, 242, 189), (228, 229, 243, 242), (323, 328, 248, 196), (247, 248, 286, 285), (419, 426, 680, 473), (426, 427, 679, 680), (62, 209, 207, 23), (209, 208, 206, 207), (11, 222, 209, 62), (222, 223, 208, 209), (142, 231, 245, 184), (231, 230, 244, 245), (134, 219, 228, 99), (219, 218, 229, 228), (10, 220, 211, 130), (220, 221, 210, 211), (130, 211, 213, 131), (211, 210, 212, 213), (131, 213, 215, 132), (213, 212, 214, 215), (132, 215, 217, 133), (215, 214, 216, 217), (133, 217, 219, 134), (217, 216, 218, 219), (152, 239, 241, 153), (239, 238, 240, 241), (151, 237, 239, 152), (237, 236, 238, 239), (150, 235, 237, 151), (235, 234, 236, 237), (149, 233, 235, 150), (233, 232, 234, 235), (136, 223, 233, 149), (223, 222, 232, 233), (153, 241, 231, 142), (241, 240, 230, 231), (135, 221, 227, 140), (221, 220, 226, 227), (140, 227, 225, 137), (227, 226, 224, 225), (422, 428, 700, 605), (428, 429, 699, 700), (257, 256, 262, 263), (261, 257, 263, 267), (194, 196, 258, 256), (195, 194, 256, 257), (250, 195, 257, 261), (196, 248, 260, 258), (262, 264, 270, 268), (264, 266, 272, 270), (259, 261, 267, 265), (258, 260, 266, 264), (256, 258, 264, 262), (260, 259, 265, 266), (271, 273, 279, 277), (269, 268, 274, 275), (266, 265, 271, 272), (267, 263, 269, 273), (263, 262, 268, 269), (265, 267, 273, 271), (274, 277, 279, 275), (276, 278, 277, 274), (270, 272, 278, 276), (268, 270, 276, 274), (272, 271, 277, 278), (273, 269, 275, 279), (280, 283, 293, 290), (250, 247, 281, 282), (281, 247, 285, 291), (246, 251, 283, 280), (294, 297, 305, 302), (330, 331, 287, 286), (290, 293, 297, 294), (285, 284, 290, 291), (328, 255, 289, 330), (249, 246, 284, 287), (283, 282, 292, 293), (255, 254, 288, 289), (329, 249, 287, 331), (282, 281, 291, 292), (285, 286, 300, 299), (293, 292, 296, 297), (292, 291, 295, 296), (291, 290, 294, 295), (300, 301, 298, 299), (303, 302, 305, 304), (286, 287, 301, 300), (297, 296, 304, 305), (287, 284, 298, 301), (296, 295, 303, 304), (284, 285, 299, 298), (295, 294, 302, 303), (306, 307, 310, 311), (311, 310, 309, 308), (197, 191, 309, 310), (246, 249, 306, 311), (249, 143, 307, 306), (251, 246, 311, 308), (317, 316, 315, 314), (312, 313, 316, 317), (193, 192, 315, 316), (191, 197, 317, 314), (143, 190, 313, 312), (192, 191, 314, 315), (254, 329, 331, 288), (248, 328, 330, 286), (289, 288, 331, 330), (202, 255, 328, 323), (253, 252, 327, 326), (205, 253, 326, 320), (252, 204, 325, 327), (199, 205, 320, 318), (204, 203, 324, 325), (203, 202, 323, 324), (319, 322, 332, 337), (200, 201, 334, 333), (198, 200, 322, 321), (254, 198, 321, 329), (333, 334, 337, 332), (334, 335, 336, 337), (199, 318, 336, 335), (322, 200, 333, 332), (201, 199, 335, 334), (318, 319, 337, 336), (402, 353, 343, 390), (362, 348, 154, 344), (447, 842, 624, 434), (353, 362, 344, 343), (430, 816, 628, 425), (339, 338, 155, 156), (386, 339, 156, 379), (424, 425, 628, 625), (344, 154, 346, 347), (390, 343, 345, 391), (442, 831, 830, 436), (936, 826, 831, 442), (434, 624, 826, 936), (343, 344, 347, 345), (341, 342, 358, 357), (357, 358, 359, 356), (356, 359, 360, 355), (404, 405, 361, 354), (354, 361, 362, 353), (432, 820, 838, 443), (443, 838, 839, 444), (444, 839, 840, 445), (449, 901, 841, 446), (446, 841, 842, 447), (342, 340, 352, 358), (358, 352, 351, 359), (359, 351, 350, 360), (405, 403, 349, 361), (361, 349, 348, 362), (388, 341, 357, 398), (398, 357, 356, 399), (399, 356, 355, 400), (406, 404, 354, 401), (401, 354, 353, 402), (440, 401, 402, 441), (448, 406, 401, 440), (438, 399, 400, 439), (437, 398, 399, 438), (433, 388, 398, 437), (349, 396, 397, 348), (403, 407, 396, 349), (351, 394, 395, 350), (352, 393, 394, 351), (340, 387, 393, 352), (154, 389, 887, 346), (346, 887, 392, 347), (347, 392, 391, 345), (435, 390, 391, 436), (156, 155, 380, 379), (431, 386, 379, 424), (338, 385, 380, 155), (348, 397, 389, 154), (441, 402, 390, 435), (225, 224, 384, 383), (137, 225, 383, 377), (207, 206, 382, 381), (23, 207, 381, 374), (24, 375, 387, 340), (206, 138, 378, 382), (14, 137, 377, 365), (12, 549, 872, 363), (418, 373, 386, 431), (14, 365, 375, 24), (19, 370, 385, 338), (18, 23, 374, 369), (224, 22, 373, 384), (20, 21, 372, 371), (19, 20, 371, 370), (421, 376, 388, 433), (17, 18, 369, 368), (16, 17, 368, 367), (13, 16, 367, 364), (549, 13, 364, 872), (411, 366, 376, 421), (138, 15, 366, 378), (21, 12, 363, 372), (350, 395, 407, 403), (439, 400, 406, 448), (400, 355, 404, 406), (360, 350, 403, 405), (445, 840, 901, 449), (355, 360, 405, 404), (395, 445, 449, 407), (835, 439, 448, 900), (457, 411, 421, 489), (489, 421, 433, 822), (472, 418, 431, 817), (833, 441, 435, 825), (817, 431, 424, 625), (825, 435, 436, 830), (822, 433, 437, 837), (837, 437, 438, 836), (836, 438, 439, 835), (900, 448, 440, 834), (834, 440, 441, 833), (396, 446, 447, 397), (407, 449, 446, 396), (394, 444, 445, 395), (393, 443, 444, 394), (387, 432, 443, 393), (389, 434, 936, 887), (887, 936, 442, 392), (392, 442, 436, 391), (379, 380, 425, 424), (385, 430, 425, 380), (397, 447, 434, 389), (383, 384, 429, 428), (377, 383, 428, 422), (381, 382, 427, 426), (374, 381, 426, 419), (375, 420, 432, 387), (382, 378, 423, 427), (365, 377, 422, 410), (363, 872, 921, 408), (365, 410, 420, 375), (370, 415, 430, 385), (369, 374, 419, 414), (384, 373, 418, 429), (371, 372, 417, 416), (370, 371, 416, 415), (368, 369, 414, 413), (367, 368, 413, 412), (364, 367, 412, 409), (872, 364, 409, 921), (378, 366, 411, 423), (372, 363, 408, 417), (588, 568, 571, 587), (916, 464, 454, 907), (923, 606, 457, 910), (861, 871, 488, 477), (921, 544, 455, 908), (908, 455, 469, 911), (911, 469, 468, 912), (912, 468, 467, 913), (871, 884, 821, 488), (914, 466, 465, 915), (915, 465, 464, 916), (542, 451, 461, 545), (545, 461, 462, 546), (546, 462, 463, 547), (929, 699, 472, 917), (913, 467, 473, 918), (547, 463, 471, 548), (522, 480, 485, 527), (703, 701, 484, 526), (524, 482, 483, 525), (523, 481, 482, 524), (526, 484, 481, 523), (521, 479, 480, 522), (520, 478, 479, 521), (517, 475, 478, 520), (516, 528, 490, 450), (566, 519, 477, 550), (609, 608, 477, 519), (525, 483, 474, 516), (914, 930, 816, 466), (909, 919, 487, 456), (550, 551, 486, 476), (539, 531, 497, 501), (549, 553, 492, 474), (517, 529, 493, 475), (542, 552, 491, 451), (647, 630, 631, 653), (563, 554, 495, 502), (559, 555, 496, 512), (535, 530, 494, 506), (528, 532, 509, 490), (532, 533, 508, 509), (533, 534, 507, 508), (541, 535, 506, 515), (553, 556, 510, 492), (533, 532, 510, 556, 557, 558, 511, 534), (552, 560, 505, 491), (560, 561, 504, 505), (561, 562, 503, 504), (564, 563, 502, 514), (529, 536, 498, 493), (536, 537, 499, 498), (537, 538, 500, 499), (540, 539, 501, 513), (538, 540, 513, 500), (562, 564, 514, 503), (511, 558, 565, 559, 512, 535, 541, 534), (534, 541, 515, 507), (503, 514, 540, 538), (514, 502, 539, 540), (504, 503, 538, 537), (505, 504, 537, 536), (491, 505, 536, 529), (492, 510, 532, 528), (512, 496, 530, 535), (648, 634, 635, 649), (451, 491, 529, 517), (502, 495, 531, 539), (458, 525, 516, 450), (604, 609, 519, 453), (543, 453, 519, 566), (474, 492, 528, 516), (451, 517, 520, 461), (461, 520, 521, 462), (462, 521, 522, 463), (470, 526, 523, 460), (460, 523, 524, 459), (459, 524, 525, 458), (695, 703, 526, 470), (463, 522, 527, 471), (452, 543, 566, 518), (652, 637, 630, 647), (500, 513, 565, 558), (507, 515, 564, 562), (515, 506, 563, 564), (508, 507, 562, 561), (509, 508, 561, 560), (490, 509, 560, 552), (513, 501, 559, 565), (499, 500, 558, 557), (498, 499, 557, 556), (493, 498, 556, 553), (501, 497, 555, 559), (506, 494, 554, 563), (653, 631, 634, 648), (450, 490, 552, 542), (475, 493, 553, 549), (477, 488, 551, 550), (868, 882, 818, 484), (518, 566, 550, 476), (460, 547, 548, 470), (459, 546, 547, 460), (458, 545, 546, 459), (450, 542, 545, 458), (907, 454, 544, 921), (578, 569, 572, 577), (611, 655, 656, 568), (571, 659, 658, 570), (717, 707, 569, 578), (577, 572, 567, 602), (587, 571, 570, 593), (618, 611, 568, 588), (603, 614, 592, 452), (614, 615, 591, 592), (615, 616, 590, 591), (616, 617, 589, 590), (617, 618, 588, 589), (543, 583, 597, 453), (583, 584, 596, 597), (584, 585, 595, 596), (585, 586, 594, 595), (586, 587, 593, 594), (548, 573, 598, 470), (573, 574, 599, 598), (574, 575, 600, 599), (575, 576, 601, 600), (576, 577, 602, 601), (697, 709, 582, 471), (709, 711, 581, 582), (711, 713, 580, 581), (713, 715, 579, 580), (715, 717, 578, 579), (471, 582, 573, 548), (582, 581, 574, 573), (581, 580, 575, 574), (580, 579, 576, 575), (579, 578, 577, 576), (452, 592, 583, 543), (592, 591, 584, 583), (591, 590, 585, 584), (590, 589, 586, 585), (589, 588, 587, 586), (594, 593, 623, 622), (595, 594, 622, 621), (596, 595, 621, 620), (597, 596, 620, 619), (453, 597, 619, 604), (691, 693, 618, 617), (689, 691, 617, 616), (687, 689, 616, 615), (685, 687, 615, 614), (696, 685, 614, 603), (693, 706, 611, 618), (593, 570, 612, 623), (568, 656, 659, 571), (707, 721, 661, 569), (452, 518, 610, 603), (698, 683, 609, 604), (683, 681, 608, 609), (518, 476, 607, 610), (909, 456, 605, 922), (927, 679, 606, 923), (919, 932, 820, 487), (488, 821, 823, 551), (484, 818, 815, 481), (551, 823, 819, 486), (638, 636, 635, 634), (630, 638, 634, 631), (637, 632, 638, 630), (632, 633, 636, 638), (654, 632, 637, 652), (649, 635, 636, 650), (650, 636, 633, 651), (651, 633, 632, 654), (496, 646, 644, 530), (555, 645, 646, 496), (497, 643, 645, 555), (530, 644, 639, 494), (495, 641, 642, 531), (494, 639, 640, 554), (531, 642, 643, 497), (554, 640, 641, 495), (646, 651, 654, 644), (645, 650, 651, 646), (643, 649, 650, 645), (644, 654, 652, 639), (641, 653, 648, 642), (639, 652, 647, 640), (642, 648, 649, 643), (640, 647, 653, 641), (806, 726, 613, 798), (798, 613, 663, 799), (796, 666, 665, 795), (799, 663, 666, 796), (572, 660, 662, 567), (706, 720, 655, 611), (569, 661, 660, 572), (570, 658, 657, 612), (663, 790, 793, 666), (670, 794, 789, 613), (664, 786, 785, 728), (613, 784, 787, 670), (801, 667, 669, 800), (802, 668, 667, 801), (795, 665, 664, 797), (804, 727, 668, 802), (721, 729, 677, 661), (658, 672, 678, 657), (661, 677, 676, 660), (660, 676, 675, 662), (656, 673, 674, 659), (659, 674, 672, 658), (655, 671, 673, 656), (720, 731, 671, 655), (662, 675, 732, 719), (719, 732, 731, 720), (657, 678, 730, 722), (722, 730, 729, 721), (797, 664, 728, 803), (803, 728, 727, 804), (724, 736, 738, 727), (728, 760, 759, 727), (725, 737, 736, 724), (723, 761, 767, 757), (567, 662, 719, 705), (705, 719, 720, 706), (800, 669, 725, 805), (724, 762, 763, 725), (918, 473, 680, 926), (926, 680, 679, 927), (527, 485, 682, 684), (684, 682, 681, 683), (471, 527, 684, 697), (697, 684, 683, 698), (612, 657, 722, 708), (708, 722, 721, 707), (602, 567, 705, 694), (694, 705, 706, 693), (470, 598, 686, 695), (695, 686, 685, 696), (598, 599, 688, 686), (686, 688, 687, 685), (599, 600, 690, 688), (688, 690, 689, 687), (600, 601, 692, 690), (690, 692, 691, 689), (601, 602, 694, 692), (692, 694, 693, 691), (622, 623, 718, 716), (716, 718, 717, 715), (621, 622, 716, 714), (714, 716, 715, 713), (620, 621, 714, 712), (712, 714, 713, 711), (619, 620, 712, 710), (710, 712, 711, 709), (604, 619, 710, 698), (698, 710, 709, 697), (623, 612, 708, 718), (718, 708, 707, 717), (603, 610, 704, 696), (696, 704, 703, 695), (610, 607, 702, 704), (704, 702, 701, 703), (922, 605, 700, 928), (928, 700, 699, 929), (734, 740, 739, 733), (738, 744, 740, 734), (667, 733, 735, 669), (668, 734, 733, 667), (727, 738, 734, 668), (669, 735, 737, 725), (739, 745, 747, 741), (741, 747, 749, 743), (736, 742, 744, 738), (735, 741, 743, 737), (733, 739, 741, 735), (737, 743, 742, 736), (748, 754, 756, 750), (746, 752, 751, 745), (743, 749, 748, 742), (744, 750, 746, 740), (740, 746, 745, 739), (742, 748, 750, 744), (751, 752, 756, 754), (753, 751, 754, 755), (747, 753, 755, 749), (745, 751, 753, 747), (749, 755, 754, 748), (750, 756, 752, 746), (757, 767, 770, 760), (727, 759, 758, 724), (758, 768, 762, 724), (723, 757, 760, 728), (771, 779, 782, 774), (807, 763, 764, 808), (767, 771, 774, 770), (762, 768, 767, 761), (805, 807, 766, 732), (726, 764, 761, 723), (760, 770, 769, 759), (732, 766, 765, 731), (806, 808, 764, 726), (759, 769, 768, 758), (762, 776, 777, 763), (770, 774, 773, 769), (769, 773, 772, 768), (768, 772, 771, 767), (777, 776, 775, 778), (780, 781, 782, 779), (763, 777, 778, 764), (774, 782, 781, 773), (764, 778, 775, 761), (773, 781, 780, 772), (761, 775, 776, 762), (772, 780, 779, 771), (783, 788, 787, 784), (788, 785, 786, 787), (670, 787, 786, 664), (723, 788, 783, 726), (726, 783, 784, 613), (728, 785, 788, 723), (794, 791, 792, 793), (789, 794, 793, 790), (666, 793, 792, 665), (664, 791, 794, 670), (613, 789, 790, 663), (665, 792, 791, 664), (731, 765, 808, 806), (725, 763, 807, 805), (766, 807, 808, 765), (675, 800, 805, 732), (730, 803, 804, 729), (678, 797, 803, 730), (729, 804, 802, 677), (672, 795, 797, 678), (677, 802, 801, 676), (676, 801, 800, 675), (796, 814, 809, 799), (673, 810, 811, 674), (671, 798, 799, 673), (731, 806, 798, 671), (810, 809, 814, 811), (811, 814, 813, 812), (672, 812, 813, 795), (799, 809, 810, 673), (674, 811, 812, 672), (795, 813, 814, 796), (899, 886, 824, 848), (857, 827, 626, 843), (948, 934, 624, 842), (848, 824, 827, 857), (930, 925, 628, 816), (818, 629, 627, 815), (882, 875, 629, 818), (924, 625, 628, 925), (827, 832, 829, 626), (886, 888, 828, 824), (943, 937, 830, 831), (936, 943, 831, 826), (934, 936, 826, 624), (824, 828, 832, 827), (821, 852, 853, 823), (852, 851, 854, 853), (851, 850, 855, 854), (903, 849, 856, 904), (849, 848, 857, 856), (932, 944, 838, 820), (944, 945, 839, 838), (945, 946, 840, 839), (950, 947, 841, 901), (947, 948, 842, 841), (823, 853, 847, 819), (853, 854, 846, 847), (854, 855, 845, 846), (904, 856, 844, 902), (856, 857, 843, 844), (884, 895, 852, 821), (895, 896, 851, 852), (896, 897, 850, 851), (905, 898, 849, 903), (898, 899, 848, 849), (941, 942, 899, 898), (949, 941, 898, 905), (939, 940, 897, 896), (938, 939, 896, 895), (933, 938, 895, 884), (844, 843, 894, 893), (902, 844, 893, 906), (846, 845, 892, 891), (847, 846, 891, 890), (819, 847, 890, 883), (626, 829, 887, 885), (829, 832, 889, 887), (832, 828, 888, 889), (935, 937, 888, 886), (629, 875, 876, 627), (931, 924, 875, 882), (815, 627, 876, 881), (843, 626, 885, 894), (942, 935, 886, 899), (702, 879, 880, 701), (607, 873, 879, 702), (682, 877, 878, 681), (485, 869, 877, 682), (486, 819, 883, 870), (681, 878, 874, 608), (476, 860, 873, 607), (474, 858, 872, 549), (917, 931, 882, 868), (476, 486, 870, 860), (481, 815, 881, 865), (480, 864, 869, 485), (701, 880, 868, 484), (482, 866, 867, 483), (481, 865, 866, 482), (920, 933, 884, 871), (479, 863, 864, 480), (478, 862, 863, 479), (475, 859, 862, 478), (549, 872, 859, 475), (910, 920, 871, 861), (608, 874, 861, 477), (483, 867, 858, 474), (845, 902, 906, 892), (940, 949, 905, 897), (897, 905, 903, 850), (855, 904, 902, 845), (946, 950, 901, 840), (850, 903, 904, 855), (892, 906, 950, 946), (835, 900, 949, 940), (457, 489, 920, 910), (489, 822, 933, 920), (472, 817, 931, 917), (833, 825, 935, 942), (817, 625, 924, 931), (825, 830, 937, 935), (822, 837, 938, 933), (837, 836, 939, 938), (836, 835, 940, 939), (900, 834, 941, 949), (834, 833, 942, 941), (893, 894, 948, 947), (906, 893, 947, 950), (891, 892, 946, 945), (890, 891, 945, 944), (883, 890, 944, 932), (885, 887, 936, 934), (887, 889, 943, 936), (889, 888, 937, 943), (875, 924, 925, 876), (881, 876, 925, 930), (894, 885, 934, 948), (879, 928, 929, 880), (873, 922, 928, 879), (877, 926, 927, 878), (869, 918, 926, 877), (870, 883, 932, 919), (878, 927, 923, 874), (860, 909, 922, 873), (858, 907, 921, 872), (860, 870, 919, 909), (865, 881, 930, 914), (864, 913, 918, 869), (880, 929, 917, 868), (866, 915, 916, 867), (865, 914, 915, 866), (863, 912, 913, 864), (862, 911, 912, 863), (859, 908, 911, 862), (872, 921, 908, 859), (874, 923, 910, 861), (867, 916, 907, 858)])
me_cube.polygons.foreach_set('use_smooth', [True] * 948)
me_cube.materials.append(mat_material)
me_cube.use_remesh_preserve_volume = False
me_cube.use_remesh_preserve_attributes = False
me_cube.use_mirror_vertex_groups = False
me_cube.update()
arm_armature = bpy.data.armatures.new('Armature')  # bones are not reproduced

# ---- objects
ob_armature = bpy.data.objects.new('Armature', arm_armature)
ob_cube = bpy.data.objects.new('Cube', me_cube)

# ---- transforms, parenting, visibility, modifiers, constraints
ob_armature.location = (-1.004, 0.0235, 8.656)
ob_armature.scale = (0.5, 0.5, 1.0)
ob_armature.show_in_front = True
ob_armature.lineart.crease_threshold = 0.0
ob_cube.parent = ob_armature
ob_cube.matrix_parent_inverse = Matrix(((2.0, 0.0, 0.0, 2.009), (0.0, 2.0, 0.0, -0.047), (0.0, 0.0, 1.0, -8.656), (0.0, 0.0, 0.0, 1.0)))
ob_cube.location = (-0.6317, -0.3119, 0.0)
ob_cube.scale = (1.801, 1.801, 1.801)
ob_cube.lock_rotations_4d = False
ob_cube.empty_display_type = 'ARROWS'
ob_cube.lineart.crease_threshold = 0.0
_vg = ob_cube.vertex_groups.new(name='Bone')
for _i, _w in zip([24, 25, 84, 154, 155, 156, 338, 339, 340, 341, 342, 343, 344, 345, 346, 347, 348, 349, 350, 351, 352, 353, 354, 355, 356, 357, 358, 359, 360, 361, 362, 365, 366, 375, 376, 379, 380, 385, 386, 387, 388, 389, 390, 391, 392, 393, 394, 395, 396, 397, 398, 399, 400, 401, 402, 403, 404, 405, 406, 407, 410, 411, 420, 421, 424, 425, 430, 431, 432, 433, 434, 435, 436, 437, 438, 439, 440, 441, 442, 443, 444, 445, 446, 447, 448, 449, 456, 457, 486, 487, 488, 489, 551, 624, 625, 626, 627, 628, 629, 815, 816, 817, 818, 819, 820, 821, 822, 823, 824, 825, 826, 827, 828, 829, 830, 831, 832, 833, 834, 835, 836, 837, 838, 839, 840, 841, 842, 843, 844, 845, 846, 847, 848, 849, 850, 851, 852, 853, 854, 855, 856, 857, 860, 861, 870, 871, 875, 876, 881, 882, 883, 884, 885, 886, 887, 888, 889, 890, 891, 892, 893, 894, 895, 896, 897, 898, 899, 900, 901, 902, 903, 904, 905, 906, 909, 910, 919, 920, 924, 925, 930, 931, 932, 933, 934, 935, 936, 937, 938, 939, 940, 941, 942, 943, 944, 945, 946, 947, 948, 949, 950], [0.08097, 0.1081, 0.03384, 0.9997, 0.4026, 0.3281, 0.1323, 0.2517, 0.9428, 0.9953, 0.9863, 0.9998, 0.9998, 0.9998, 0.9998, 0.9998, 0.9993, 0.9987, 0.9966, 0.9908, 0.9734, 0.9996, 0.9992, 0.9985, 0.9973, 0.9958, 0.9898, 0.995, 0.9977, 0.999, 0.9995, 0.0447, 0.02629, 0.2325, 0.3627, 0.3489, 0.4061, 0.09912, 0.2928, 0.671, 0.9974, 0.9997, 0.9998, 0.9999, 0.9999, 0.9393, 0.9829, 0.9943, 0.9982, 0.9993, 0.9977, 0.9986, 0.9992, 0.9995, 0.9996, 0.998, 0.999, 0.9986, 0.9994, 0.9969, 0.04453, 0.05151, 0.1355, 0.3888, 0.3594, 0.4168, 0.08625, 0.2995, 0.5434, 0.9981, 0.9996, 0.9998, 0.9999, 0.9985, 0.9991, 0.9993, 0.9997, 0.9997, 0.9999, 0.9061, 0.9771, 0.9924, 0.9975, 0.9993, 0.9995, 0.9959, 0.04085, 0.02569, 0.07417, 0.1194, 0.09881, 0.3835, 0.001295, 0.9995, 0.3633, 0.9998, 0.4028, 0.4256, 0.3222, 0.1045, 0.0814, 0.2987, 0.2379, 0.9553, 0.4969, 0.9976, 0.9983, 0.9928, 0.9999, 0.9998, 0.9999, 0.9999, 0.9999, 0.9998, 0.9999, 0.9999, 0.9999, 0.9998, 0.9997, 0.9994, 0.9992, 0.9987, 0.8946, 0.9778, 0.9923, 0.9972, 0.9992, 0.9997, 0.9994, 0.9982, 0.9947, 0.9822, 0.9998, 0.9997, 0.9994, 0.9988, 0.9978, 0.9948, 0.9978, 0.999, 0.9996, 0.9998, 0.05404, 0.02139, 0.2873, 0.3819, 0.3462, 0.4059, 0.0853, 0.2871, 0.649, 0.9983, 0.9997, 0.9999, 0.9998, 0.9999, 0.9999, 0.9493, 0.9867, 0.9958, 0.9987, 0.9996, 0.9984, 0.9991, 0.9995, 0.9998, 0.9998, 0.9995, 0.9956, 0.999, 0.9996, 0.9994, 0.9997, 0.9978, 0.04871, 0.05021, 0.1497, 0.3945, 0.3585, 0.4167, 0.08156, 0.2977, 0.5401, 0.9984, 0.9996, 0.9998, 0.9998, 0.9999, 0.9987, 0.9992, 0.9994, 0.9997, 0.9998, 0.9999, 0.9069, 0.978, 0.9928, 0.9977, 0.9994, 0.9996, 0.9962]): _vg.add([_i], _w, 'REPLACE')
_vg = ob_cube.vertex_groups.new(name='Bone.001')
for _i, _w in zip([14, 15, 22, 24, 25, 53, 83, 84, 137, 224, 225, 340, 352, 365, 366, 373, 375, 376, 377, 383, 384, 387, 393, 410, 411, 418, 420, 421, 422, 428, 429, 432, 443, 456, 457, 472, 476, 477, 484, 486, 487, 488, 489, 518, 550, 551, 605, 607, 699, 700, 701, 702, 819, 820, 838, 860, 861, 868, 870, 871, 873, 879, 880, 883, 890, 909, 910, 917, 919, 920, 922, 928, 929, 932, 944], [0.08985, 0.0588, 0.002806, 0.5676, 0.3875, 0.005056, 0.07449, 0.5797, 0.03221, 0.01349, 0.02113, 0.05717, 0.003106, 0.1393, 0.06877, 0.0465, 0.4695, 0.1927, 0.06901, 0.0572, 0.05045, 0.329, 0.06071, 0.1534, 0.0188, 0.05353, 0.4856, 0.1337, 0.07438, 0.06218, 0.0555, 0.4566, 0.09394, 0.146, 0.001992, 0.05398, 0.1078, 0.0688, 0.0003855, 0.6985, 0.4552, 0.4843, 0.1275, 0.01774, 0.09854, 0.7532, 0.07259, 0.03844, 0.05578, 0.06191, 0.009936, 0.02185, 0.03941, 0.5031, 0.1054, 0.1506, 0.08041, 0.04591, 0.5078, 0.2211, 0.07082, 0.05767, 0.05017, 0.351, 0.05067, 0.157, 0.0229, 0.05345, 0.5043, 0.1423, 0.07478, 0.06228, 0.05542, 0.4599, 0.0931]): _vg.add([_i], _w, 'REPLACE')
_vg = ob_cube.vertex_groups.new(name='Bone.002')
for _i, _w in zip([0, 1, 4, 5, 6, 7, 8, 9, 10, 11, 12, 15, 16, 17, 18, 19, 20, 21, 22, 23, 25, 26, 27, 51, 52, 55, 56, 57, 58, 59, 60, 61, 62, 64, 77, 79, 80, 81, 82, 85, 105, 114, 135, 136, 137, 138, 139, 140, 149, 155, 156, 206, 207, 208, 209, 210, 211, 220, 221, 222, 223, 224, 225, 226, 227, 232, 233, 338, 339, 363, 365, 366, 367, 368, 369, 370, 371, 372, 373, 374, 376, 377, 378, 379, 380, 381, 382, 383, 384, 385, 386, 408, 410, 411, 412, 413, 414, 415, 416, 417, 418, 419, 421, 422, 423, 424, 425, 426, 427, 428, 429, 430, 431, 450, 451, 454, 456, 457, 458, 459, 460, 461, 462, 463, 464, 465, 466, 467, 468, 469, 470, 471, 472, 473, 474, 477, 478, 479, 480, 481, 482, 483, 484, 485, 489, 490, 491, 516, 517, 520, 521, 522, 523, 524, 525, 526, 527, 542, 545, 546, 547, 548, 552, 582, 603, 604, 605, 606, 607, 608, 609, 610, 619, 625, 627, 628, 629, 679, 680, 681, 682, 683, 684, 695, 696, 697, 698, 699, 700, 701, 702, 703, 704, 709, 710, 815, 816, 817, 818, 858, 860, 861, 862, 863, 864, 865, 866, 867, 868, 869, 871, 873, 874, 875, 876, 877, 878, 879, 880, 881, 882, 907, 909, 910, 911, 912, 913, 914, 915, 916, 917, 918, 920, 922, 923, 924, 925, 926, 927, 928, 929, 930, 931], [0.2577, 0.1619, 0.3818, 0.7391, 0.7333, 0.3673, 0.7506, 0.7548, 0.1411, 0.1697, 0.09255, 0.003252, 0.1408, 0.7659, 0.8246, 0.7972, 0.8001, 0.2451, 0.2833, 0.5469, 0.003924, 0.02667, 0.04001, 0.1912, 0.06016, 0.2625, 0.76, 0.7828, 0.7604, 0.7704, 0.3192, 0.4373, 0.5166, 0.001752, 0.1581, 0.342, 0.7311, 0.7049, 0.1678, 0.06876, 0.003825, 0.01993, 0.05141, 0.068, 0.08878, 0.1603, 0.1433, 0.1071, 0.001731, 0.5974, 0.6719, 0.2633, 0.3938, 0.2444, 0.369, 0.00793, 0.01388, 0.1069, 0.07455, 0.1415, 0.1065, 0.2114, 0.1411, 0.3128, 0.1918, 0.02797, 0.0216, 0.8677, 0.7483, 0.09212, 0.00258, 0.06955, 0.212, 0.7751, 0.8626, 0.8678, 0.8376, 0.3108, 0.205, 0.6862, 0.01436, 0.117, 0.3037, 0.6511, 0.5939, 0.5778, 0.4212, 0.1544, 0.1879, 0.9009, 0.7072, 0.09189, 0.02359, 0.0883, 0.2568, 0.7789, 0.8793, 0.892, 0.8516, 0.3709, 0.1966, 0.7557, 0.03, 0.133, 0.541, 0.6406, 0.5832, 0.6937, 0.6201, 0.1642, 0.1875, 0.9138, 0.7005, 0.3007, 0.1497, 0.09183, 0.03645, 0.09288, 0.4612, 0.7966, 0.774, 0.358, 0.7839, 0.7971, 0.4093, 0.8555, 0.8973, 0.8841, 0.7799, 0.2838, 0.1231, 0.178, 0.2001, 0.7733, 0.09231, 0.0062, 0.1211, 0.7874, 0.858, 0.8275, 0.8404, 0.2669, 0.3436, 0.6381, 0.03467, 0.02266, 0.03331, 0.204, 0.04574, 0.2455, 0.7895, 0.8243, 0.7988, 0.8221, 0.3585, 0.4597, 0.5938, 0.1581, 0.3457, 0.7741, 0.7487, 0.1748, 0.06784, 0.01056, 0.0328, 0.07673, 0.1423, 0.5939, 0.1306, 0.1943, 0.1721, 0.1242, 2.863e-05, 0.6367, 0.5972, 0.5744, 0.6778, 0.6616, 0.7209, 0.3327, 0.5092, 0.3063, 0.4723, 0.089, 0.06102, 0.1504, 0.1158, 0.1931, 0.1725, 0.3085, 0.2421, 0.3173, 0.2059, 0.02106, 0.01707, 0.8955, 0.9186, 0.7013, 0.7621, 0.09197, 0.01326, 0.0756, 0.1957, 0.789, 0.8814, 0.8848, 0.8618, 0.3165, 0.2379, 0.746, 0.01146, 0.1449, 0.3622, 0.6538, 0.5941, 0.663, 0.5403, 0.196, 0.2281, 0.9147, 0.7129, 0.09185, 0.02846, 0.09033, 0.2499, 0.7844, 0.8859, 0.898, 0.8605, 0.3723, 0.2072, 0.7772, 0.02956, 0.1435, 0.5793, 0.6415, 0.5833, 0.7245, 0.6603, 0.1779, 0.2005, 0.9184, 0.7023]): _vg.add([_i], _w, 'REPLACE')
_vg = ob_cube.vertex_groups.new(name='Bone.003')
for _i, _w in zip([0, 1, 4, 5, 6, 7, 8, 9, 12, 13, 16, 17, 19, 20, 21, 26, 27, 28, 29, 34, 41, 51, 52, 55, 56, 57, 58, 59, 60, 63, 64, 67, 71, 77, 79, 80, 81, 85, 88, 363, 364, 367, 368, 370, 371, 372, 408, 409, 412, 413, 416, 417, 450, 451, 454, 455, 458, 459, 460, 461, 462, 463, 464, 465, 468, 469, 474, 475, 478, 479, 482, 483, 490, 491, 492, 493, 498, 505, 510, 516, 517, 520, 521, 523, 524, 525, 528, 529, 532, 536, 542, 544, 545, 546, 547, 549, 552, 553, 556, 858, 859, 862, 863, 866, 867, 872, 907, 908, 911, 912, 915, 916, 921], [0.3583, 0.5105, 0.421, 0.1598, 0.02852, 0.4965, 0.1716, 0.02474, 0.2929, 0.92, 0.6924, 0.1881, 0.001928, 0.133, 0.4282, 0.1229, 0.1975, 0.1735, 0.7674, 0.06479, 0.004196, 0.3355, 0.6055, 0.5967, 0.178, 0.007382, 0.01516, 0.1463, 0.4263, 0.06121, 0.3391, 0.1048, 0.04196, 0.4105, 0.4648, 0.1705, 0.02567, 0.2004, 0.1042, 0.2923, 0.9216, 0.705, 0.1924, 0.001139, 0.1159, 0.4841, 0.2922, 0.9224, 0.6899, 0.1937, 0.1102, 0.49, 0.3665, 0.6112, 0.2922, 0.9227, 0.4003, 0.137, 0.01203, 0.5558, 0.1658, 0.01458, 0.484, 0.1086, 0.194, 0.672, 0.2934, 0.9234, 0.8065, 0.1822, 0.1119, 0.4317, 0.4236, 0.3335, 0.1841, 0.8664, 0.07206, 0.04037, 0.3351, 0.3413, 0.8271, 0.6736, 0.1711, 0.0002815, 0.1228, 0.4261, 0.1331, 0.7588, 0.1059, 0.0804, 0.4971, 0.862, 0.5189, 0.1618, 0.01221, 0.9787, 0.3123, 0.7853, 0.1038, 0.2926, 0.9234, 0.76, 0.1857, 0.1018, 0.4931, 0.8999, 0.2923, 0.923, 0.7091, 0.1904, 0.1048, 0.4938, 0.8913]): _vg.add([_i], _w, 'REPLACE')
_vg = ob_cube.vertex_groups.new(name='Bone.005')
for _i, _w in zip([0, 1, 4, 5, 7, 8, 12, 13, 16, 17, 20, 21, 26, 27, 28, 29, 34, 35, 36, 40, 41, 43, 44, 45, 51, 52, 55, 56, 59, 60, 63, 64, 67, 68, 69, 71, 72, 77, 79, 80, 85, 88, 89, 92, 93, 94, 363, 364, 367, 372, 408, 409, 412, 417, 450, 454, 455, 464, 469, 474, 475, 483, 492, 510, 516, 525, 528, 532, 544, 553, 556, 858, 859, 867, 872, 907, 908, 916, 921], [0.3383, 0.3163, 0.1696, 0.05429, 0.1167, 0.02405, 0.286, 0.03802, 0.1581, 0.001561, 0.02473, 0.2054, 0.8209, 0.7523, 0.6366, 0.2152, 0.9208, 0.9606, 0.01964, 0.9296, 0.9652, 0.04168, 0.9941, 0.9756, 0.3274, 0.3278, 0.1283, 0.0153, 0.04823, 0.1999, 0.8917, 0.63, 0.7909, 0.9639, 0.01314, 0.9448, 0.9427, 0.4145, 0.1703, 0.05316, 0.7209, 0.8519, 0.9775, 0.9783, 0.9674, 0.01651, 0.2858, 0.03483, 0.07232, 0.1165, 0.2862, 0.03304, 0.02959, 0.07208, 0.006416, 0.2866, 0.0322, 0.05128, 0.006643, 0.2866, 0.02825, 0.0998, 0.1869, 0.3327, 0.1223, 0.02258, 0.02298, 0.101, 0.05589, 0.1091, 0.03259, 0.2874, 0.02994, 0.07322, 0.03298, 0.2871, 0.03138, 0.05849, 0.03884]): _vg.add([_i], _w, 'REPLACE')
_vg = ob_cube.vertex_groups.new(name='Bone.006')
for _i, _w in zip([30, 31, 32, 33, 35, 36, 37, 38, 39, 40, 42, 43, 46, 47, 48, 49, 50, 65, 66, 69, 70, 72, 73, 74, 75, 76, 86, 87, 89, 90, 91, 93, 94, 95, 96, 97, 157, 159, 160, 163, 164, 165, 166, 167, 168, 169, 170, 171, 172, 173, 174, 177, 178, 179, 181], [0.9596, 0.8626, 0.9226, 0.7864, 0.02661, 0.9651, 0.9892, 0.9806, 0.9763, 0.06943, 0.9885, 0.9543, 1.004, 0.9981, 0.9948, 0.9993, 0.9932, 0.973, 0.8202, 0.9681, 0.9948, 0.05564, 0.9864, 0.9925, 0.9985, 0.998, 0.9067, 0.9012, 0.01648, 0.9913, 0.9983, 0.01352, 0.967, 0.9839, 0.9972, 0.9995, 0.005454, 0.4568, 0.4477, 0.05105, 0.4505, 0.007706, 0.5177, 0.06689, 0.05851, 0.0236, 0.07311, 0.5438, 0.1945, 0.4389, 0.008392, 0.07824, 0.4452, 0.4721, 0.494]): _vg.add([_i], _w, 'REPLACE')
_vg = ob_cube.vertex_groups.new(name='Bone.007')
for _i, _w in zip([30, 31, 32, 33, 65, 66, 86, 87, 157, 158, 159, 160, 161, 162, 163, 164, 165, 166, 167, 168, 169, 170, 171, 172, 173, 174, 175, 176, 177, 178, 179, 180, 181], [0.03088, 0.1375, 0.07738, 0.2136, 0.003909, 0.1798, 0.09341, 0.09881, 0.9723, 0.9861, 0.5432, 0.5523, 0.9867, 0.9845, 0.9489, 0.5495, 0.9711, 0.4823, 0.9331, 0.9415, 0.9632, 0.9269, 0.4562, 0.8055, 0.5611, 0.9708, 0.9847, 0.9807, 0.9218, 0.5548, 0.5279, 0.9839, 0.506]): _vg.add([_i], _w, 'REPLACE')
_vg = ob_cube.vertex_groups.new(name='Bone.008')
for _i, _w in zip([0, 12, 21, 28, 51, 60, 63, 67, 88, 363, 372, 408, 417, 450, 451, 454, 458, 459, 461, 464, 474, 478, 482, 483, 490, 491, 492, 493, 498, 499, 500, 504, 505, 507, 508, 509, 510, 516, 517, 520, 524, 525, 528, 529, 532, 533, 534, 536, 537, 542, 544, 545, 546, 552, 553, 556, 557, 560, 561, 562, 858, 862, 867, 872, 907, 916, 921], [0.01694, 0.3293, 0.1152, 0.1885, 0.1414, 0.03616, 0.02467, 0.1033, 0.03398, 0.3305, 0.08293, 0.3305, 0.06176, 0.2971, 0.2304, 0.3301, 0.1209, 0.0133, 0.07194, 0.05026, 0.3284, 0.06188, 0.001283, 0.198, 0.5241, 0.6203, 0.6277, 0.119, 0.914, 0.9603, 0.0187, 0.9301, 0.9476, 0.03631, 0.9939, 0.9682, 0.3327, 0.3298, 0.1165, 0.07004, 0.01162, 0.1723, 0.8213, 0.2157, 0.7921, 0.9638, 0.01555, 0.911, 0.9423, 0.3324, 0.06439, 0.1201, 0.01202, 0.6119, 0.1049, 0.8531, 0.9776, 0.9747, 0.9684, 0.01177, 0.3287, 0.003975, 0.1132, 0.03924, 0.3296, 0.07078, 0.04954]): _vg.add([_i], _w, 'REPLACE')
_vg = ob_cube.vertex_groups.new(name='Bone.009')
for _i, _w in zip([494, 495, 496, 497, 499, 500, 501, 502, 503, 504, 506, 507, 511, 512, 513, 514, 515, 530, 531, 534, 535, 537, 538, 539, 540, 541, 554, 555, 557, 558, 559, 561, 562, 563, 564, 565, 630, 632, 633, 636, 637, 638, 639, 640, 641, 642, 643, 644, 645, 646, 647, 650, 651, 652, 654], [0.9487, 0.8683, 0.926, 0.7979, 0.02537, 0.9655, 0.9903, 0.9819, 0.9783, 0.06816, 0.9895, 0.9569, 1.004, 0.9981, 0.9951, 0.9996, 0.9938, 0.9671, 0.8306, 0.9669, 0.9946, 0.05479, 0.9878, 0.9935, 0.9987, 0.998, 0.9093, 0.9164, 0.01593, 0.9906, 0.9988, 0.01127, 0.9693, 0.9851, 0.9977, 0.9995, 0.01012, 0.4565, 0.4453, 0.04351, 0.4476, 0.00404, 0.5206, 0.07768, 0.05927, 0.03123, 0.07603, 0.5391, 0.1848, 0.4269, 0.0194, 0.07236, 0.4404, 0.4706, 0.4924]): _vg.add([_i], _w, 'REPLACE')
_vg = ob_cube.vertex_groups.new(name='Bone.010')
for _i, _w in zip([494, 495, 496, 497, 530, 531, 554, 555, 630, 631, 632, 633, 634, 635, 636, 637, 638, 639, 640, 641, 642, 643, 644, 645, 646, 647, 648, 649, 650, 651, 652, 653, 654], [0.05133, 0.1318, 0.074, 0.2021, 0.01572, 0.1694, 0.09084, 0.08364, 0.9699, 0.9866, 0.5435, 0.5547, 0.9865, 0.9835, 0.9532, 0.5524, 0.973, 0.4794, 0.9223, 0.9407, 0.9594, 0.924, 0.4609, 0.8152, 0.5731, 0.9653, 0.9843, 0.9792, 0.9276, 0.5596, 0.5294, 0.985, 0.5076]): _vg.add([_i], _w, 'REPLACE')
_vg = ob_cube.vertex_groups.new(name='Bone.011')
for _i, _w in zip([2, 6, 9, 10, 11, 14, 18, 19, 22, 23, 53, 57, 58, 61, 62, 78, 81, 82, 105, 106, 107, 108, 109, 110, 111, 112, 113, 114, 115, 116, 117, 118, 121, 122, 123, 124, 126, 127, 128, 129, 130, 131, 132, 133, 134, 135, 136, 137, 139, 140, 144, 145, 146, 147, 149, 150, 151, 152, 206, 207, 208, 209, 210, 211, 212, 213, 214, 215, 216, 217, 219, 220, 221, 222, 223, 224, 225, 226, 227, 232, 233, 234, 235, 236, 237, 238, 239, 370, 373, 377, 383, 384, 418, 422, 428, 429, 472, 605, 699, 700, 868, 873, 879, 880, 917, 922, 928, 929], [0.2036, 0.09314, 0.06007, 0.5663, 0.3077, 0.007252, 0.0007813, 0.07044, 0.2074, 0.03213, 0.07712, 0.03637, 0.08229, 0.259, 0.09662, 0.01327, 0.09315, 0.3206, 0.8763, 0.9237, 0.805, 0.1568, 0.0004052, 0.01645, 0.1998, 0.8315, 0.9181, 0.8376, 0.1279, 0.9372, 0.9858, 0.0924, 0.07936, 0.9631, 0.9641, 0.6687, 0.07268, 0.9714, 0.8898, 0.0227, 0.9283, 0.9519, 0.8247, 0.1912, 0.03027, 0.3812, 0.1529, 0.1136, 0.06307, 0.2444, 0.8991, 0.9708, 0.9027, 0.08932, 0.6562, 0.9638, 0.9341, 0.05146, 0.006617, 0.02254, 0.08476, 0.09799, 0.9003, 0.906, 0.9628, 0.9588, 0.8794, 0.8535, 0.1144, 0.1565, 0.007006, 0.5438, 0.4906, 0.2657, 0.2136, 0.1872, 0.1525, 0.3004, 0.2955, 0.7949, 0.7429, 0.9302, 0.947, 0.8652, 0.9004, 0.1474, 0.08861, 0.02296, 0.1281, 0.09081, 0.1107, 0.1247, 0.09573, 0.07414, 0.0865, 0.09439, 0.08326, 0.06554, 0.08135, 0.07517, 0.05048, 0.02297, 0.03645, 0.04572, 0.07182, 0.05431, 0.06308, 0.06893]): _vg.add([_i], _w, 'REPLACE')
_vg = ob_cube.vertex_groups.new(name='Bone.012')
for _i, _w in zip([99, 100, 101, 102, 103, 104, 106, 107, 108, 109, 110, 111, 112, 113, 118, 119, 120, 121, 122, 125, 126, 127, 131, 132, 133, 134, 141, 142, 143, 146, 147, 148, 151, 152, 153, 182, 183, 184, 185, 186, 187, 188, 189, 190, 191, 192, 193, 194, 195, 196, 197, 198, 199, 200, 201, 202, 203, 204, 205, 214, 215, 216, 217, 218, 219, 228, 229, 230, 231, 234, 236, 237, 238, 239, 240, 241, 242, 243, 244, 245, 246, 247, 248, 249, 250, 251, 252, 253, 254, 255, 256, 257, 258, 259, 260, 261, 262, 263, 264, 265, 266, 267, 268, 269, 270, 271, 272, 273, 274, 275, 276, 277, 278, 279, 280, 281, 282, 283, 284, 285, 286, 287, 288, 289, 290, 291, 292, 293, 294, 295, 296, 297, 298, 299, 300, 301, 302, 303, 304, 305, 306, 307, 308, 309, 310, 311, 312, 313, 314, 315, 316, 317, 318, 319, 320, 321, 322, 323, 324, 325, 326, 327, 328, 329, 330, 331, 332, 333, 334, 335, 336, 337], [0.9992, 1.0, 0.9995, 1.0, 1.0, 1.0, 0.08158, 0.1996, 0.8441, 0.9749, 0.9669, 0.8011, 0.1716, 0.0704, 0.9075, 0.9961, 0.9971, 0.9205, 0.02095, 0.9975, 0.9272, 0.002826, 0.03058, 0.176, 0.8094, 0.96, 1.001, 1.0, 1.0, 0.09541, 0.9106, 0.9912, 0.07017, 0.9487, 0.9924, 1.0, 1.0, 1.0, 1.0, 1.0, 1.0, 1.0, 1.0, 1.0, 1.0, 1.0, 1.0, 1.0, 1.0, 1.0, 1.0, 1.0, 1.0, 1.0, 1.0, 1.0, 1.0, 1.0, 1.0, 0.1198, 0.1467, 0.8857, 0.8437, 0.9832, 0.9716, 1.0, 1.001, 1.0, 1.0, 0.03148, 0.136, 0.1008, 0.8531, 0.9115, 0.9789, 0.9877, 1.0, 1.0, 1.0, 1.0, 1.0, 1.0, 1.0, 1.0, 1.0, 1.0, 1.0, 1.0, 1.0, 1.0, 1.0, 1.0, 1.0, 1.0, 1.0, 1.0, 1.0, 1.0, 1.0, 1.0, 1.0, 1.0, 1.0, 1.0, 1.0, 1.0, 1.0, 1.0, 1.0, 1.0, 1.0, 1.0, 1.0, 1.0, 1.0, 1.0, 1.0, 1.0, 1.0, 1.0, 1.0, 1.0, 1.0, 1.0, 1.0, 1.0, 1.0, 1.0, 1.0, 1.0, 1.0, 1.0, 1.0, 1.0, 1.0, 1.0, 1.0, 1.0, 1.0, 1.0, 1.0, 1.0, 1.0, 1.0, 1.0, 1.0, 1.0, 1.0, 1.0, 1.0, 1.0, 1.0, 1.0, 1.0, 1.0, 1.0, 1.0, 1.0, 1.0, 1.0, 1.0, 1.0, 1.0, 1.0, 1.0, 1.0, 1.0, 1.0, 1.0, 1.0, 1.0, 1.0]): _vg.add([_i], _w, 'REPLACE')
_vg = ob_cube.vertex_groups.new(name='Bone.014')
for _i, _w in zip([22, 137, 224, 225, 373, 377, 383, 384, 410, 418, 422, 428, 429, 452, 456, 460, 463, 470, 471, 472, 476, 480, 481, 484, 485, 518, 522, 523, 526, 527, 543, 547, 548, 566, 573, 574, 575, 576, 578, 579, 580, 581, 582, 583, 584, 585, 586, 589, 590, 591, 592, 594, 595, 596, 598, 599, 600, 601, 602, 603, 604, 605, 607, 608, 609, 610, 614, 615, 616, 617, 619, 620, 621, 622, 681, 682, 683, 684, 685, 686, 687, 688, 689, 690, 691, 692, 695, 696, 697, 698, 699, 700, 701, 702, 703, 704, 709, 710, 711, 712, 713, 714, 715, 716, 860, 865, 868, 873, 879, 880, 909, 914, 917, 922, 928, 929], [0.03022, 0.01376, 0.03777, 0.02854, 0.09357, 0.06976, 0.08172, 0.08951, 0.0174, 0.1302, 0.1038, 0.1176, 0.126, 0.596, 0.03925, 0.1141, 0.07917, 0.75, 0.5007, 0.1491, 0.07755, 0.01684, 0.09053, 0.3295, 0.0597, 0.2218, 0.05785, 0.1048, 0.3712, 0.1465, 0.09482, 0.1133, 0.408, 0.005137, 0.9113, 0.9393, 0.8203, 0.1533, 0.01936, 0.2007, 0.8404, 0.9383, 0.8919, 0.1836, 0.8831, 0.9751, 0.09926, 0.07884, 0.9614, 0.9462, 0.7643, 0.08285, 0.9585, 0.8382, 0.9572, 0.9691, 0.8531, 0.1759, 0.01708, 0.7906, 0.2521, 0.1256, 0.2489, 0.009584, 0.09958, 0.5847, 0.9585, 0.9821, 0.9198, 0.06539, 0.7026, 0.9771, 0.9363, 0.07426, 0.03522, 0.05378, 0.1353, 0.1523, 0.9517, 0.9471, 0.9771, 0.9745, 0.902, 0.8806, 0.08682, 0.1346, 0.7794, 0.7965, 0.4569, 0.3827, 0.1469, 0.1391, 0.3127, 0.2951, 0.4794, 0.5585, 0.8569, 0.8051, 0.9553, 0.97, 0.8729, 0.9053, 0.1528, 0.1037, 0.05593, 0.04137, 0.2194, 0.1816, 0.2059, 0.2178, 0.04541, 0.00664, 0.1693, 0.1436, 0.16, 0.1686]): _vg.add([_i], _w, 'REPLACE')
_vg = ob_cube.vertex_groups.new(name='Bone.015')
for _i, _w in zip([567, 568, 569, 570, 571, 572, 574, 575, 576, 577, 578, 579, 580, 581, 586, 587, 588, 589, 590, 593, 594, 595, 599, 600, 601, 602, 611, 612, 613, 616, 617, 618, 621, 622, 623, 655, 656, 657, 658, 659, 660, 661, 662, 663, 664, 665, 666, 667, 668, 669, 670, 671, 672, 673, 674, 675, 676, 677, 678, 689, 690, 691, 692, 693, 694, 705, 706, 707, 708, 711, 713, 714, 715, 716, 717, 718, 719, 720, 721, 722, 723, 724, 725, 726, 727, 728, 729, 730, 731, 732, 733, 734, 735, 736, 737, 738, 739, 740, 741, 742, 743, 744, 745, 746, 747, 748, 749, 750, 751, 752, 753, 754, 755, 756, 757, 758, 759, 760, 761, 762, 763, 764, 765, 766, 767, 768, 769, 770, 771, 772, 773, 774, 775, 776, 777, 778, 779, 780, 781, 782, 783, 784, 785, 786, 787, 788, 789, 790, 791, 792, 793, 794, 795, 796, 797, 798, 799, 800, 801, 802, 803, 804, 805, 806, 807, 808, 809, 810, 811, 812, 813, 814], [0.9993, 1.0, 0.9993, 0.9999, 0.9999, 1.0, 0.07492, 0.1843, 0.8474, 0.9762, 0.9655, 0.8004, 0.1652, 0.06454, 0.9006, 0.9959, 0.9975, 0.9211, 0.02607, 0.9968, 0.9171, 0.02702, 0.00532, 0.1478, 0.8246, 0.9666, 1.0, 1.0, 1.0, 0.07938, 0.9346, 0.9956, 0.07608, 0.9265, 0.989, 1.0, 1.0, 1.0, 1.0, 1.0, 1.0, 1.0, 1.0, 1.0, 1.0, 1.0, 1.0, 1.0, 1.0, 1.0, 1.0, 1.0, 1.0, 1.0, 1.0, 1.0, 1.0, 1.0, 1.0, 0.09783, 0.12, 0.9133, 0.8656, 0.989, 0.9781, 1.0, 1.0, 0.9999, 1.0, 0.02387, 0.1331, 0.1027, 0.8481, 0.897, 0.9761, 0.9841, 1.0, 1.0, 1.0, 1.0, 1.0, 1.0, 1.0, 1.0, 1.0, 1.0, 1.0, 1.0, 1.0, 1.0, 1.0, 1.0, 1.0, 1.0, 1.0, 1.0, 1.0, 1.0, 1.0, 1.0, 1.0, 1.0, 1.0, 1.0, 1.0, 1.0, 1.0, 1.0, 1.0, 1.0, 1.0, 1.0, 1.0, 1.0, 1.0, 1.0, 1.0, 1.0, 1.0, 1.0, 1.0, 1.0, 1.0, 1.0, 1.0, 1.0, 1.0, 1.0, 1.0, 1.0, 1.0, 1.0, 1.0, 1.0, 1.0, 1.0, 1.0, 1.0, 1.0, 1.0, 1.0, 1.0, 1.0, 1.0, 1.0, 1.0, 1.0, 1.0, 1.0, 1.0, 1.0, 1.0, 1.0, 1.0, 1.0, 1.0, 1.0, 1.0, 1.0, 1.0, 1.0, 1.0, 1.0, 1.0, 1.0, 1.0, 1.0, 1.0, 1.0, 1.0, 1.0, 1.0]): _vg.add([_i], _w, 'REPLACE')
_vg = ob_cube.vertex_groups.new(name='Bone.013')
for _i, _w in zip([2, 9, 10, 11, 14, 15, 18, 22, 23, 24, 25, 53, 54, 57, 58, 61, 62, 81, 82, 83, 84, 98, 135, 136, 137, 138, 139, 140, 206, 207, 208, 209, 220, 221, 222, 223, 224, 225, 226, 227, 232, 233, 365, 366, 369, 373, 374, 375, 376, 377, 378, 381, 382, 383, 384, 410, 411, 414, 418, 419, 420, 421, 422, 423, 426, 427, 428, 429, 456, 457, 467, 472, 473, 476, 484, 487, 488, 489, 605, 606, 607, 610, 679, 680, 699, 700, 701, 702, 703, 704, 860, 861, 868, 869, 870, 871, 873, 874, 877, 878, 879, 880, 909, 910, 913, 917, 918, 919, 920, 922, 923, 926, 927, 928, 929], [0.07609, 0.03675, 0.04635, 0.1351, 0.6076, 0.7084, 0.05894, 0.176, 0.251, 0.2561, 0.3853, 0.2011, 0.1549, 0.05317, 0.003608, 0.07953, 0.1589, 0.005446, 0.04057, 0.7444, 0.2951, 0.1087, 0.06797, 0.07006, 0.3985, 0.5908, 0.2291, 0.1587, 0.4989, 0.3832, 0.2746, 0.2364, 0.05634, 0.06341, 0.1187, 0.0971, 0.2293, 0.3178, 0.1022, 0.129, 0.005948, 0.005606, 0.5564, 0.7256, 0.03972, 0.2204, 0.181, 0.1897, 0.3016, 0.334, 0.5438, 0.2808, 0.4312, 0.2786, 0.2373, 0.4473, 0.6812, 0.01942, 0.2087, 0.1206, 0.1968, 0.286, 0.2746, 0.2984, 0.1705, 0.2324, 0.2402, 0.2174, 0.3585, 0.5801, 0.01001, 0.1974, 0.09467, 0.01932, 0.06256, 0.1856, 0.03284, 0.251, 0.2419, 0.2083, 0.0676, 0.009159, 0.1651, 0.1272, 0.2024, 0.2178, 0.06986, 0.07132, 0.004372, 0.008328, 0.1107, 0.08116, 0.1438, 0.03983, 0.03273, 0.1065, 0.1485, 0.06824, 0.05297, 0.06165, 0.1469, 0.1435, 0.2413, 0.2642, 0.001661, 0.1835, 0.07336, 0.1208, 0.1829, 0.2129, 0.1396, 0.09316, 0.1157, 0.1968, 0.1858]): _vg.add([_i], _w, 'REPLACE')
_vg = ob_cube.vertex_groups.new(name='Bone.016')
for _i, _w in zip([2, 3, 6, 9, 10, 11, 14, 15, 18, 19, 22, 23, 24, 25, 53, 54, 57, 58, 61, 62, 78, 81, 82, 83, 84, 98, 105, 114, 115, 116, 123, 124, 128, 129, 130, 135, 136, 137, 138, 139, 140, 144, 149, 206, 207, 208, 209, 210, 211, 220, 221, 222, 223, 224, 225, 226, 227, 232, 233, 365, 366, 369, 370, 373, 374, 375, 376, 377, 378, 381, 382, 383, 384, 410, 418, 419, 420, 422, 423, 426, 427, 428, 429, 456, 472, 484, 487, 605, 607, 699, 700, 701, 702, 868, 873, 879, 880, 909, 917, 922, 928, 929], [0.6775, 0.9776, 0.08682, 0.08798, 0.2142, 0.3727, 0.2045, 0.1782, 0.05045, 0.05305, 0.1856, 0.1243, 0.0606, 0.05839, 0.6487, 0.8065, 0.07492, 0.0685, 0.1539, 0.2006, 0.9371, 0.1187, 0.4471, 0.1581, 0.0595, 0.8643, 0.0629, 0.08247, 0.8664, 0.06146, 0.01327, 0.3026, 0.1085, 0.9616, 0.02316, 0.4699, 0.7043, 0.249, 0.1845, 0.5486, 0.4172, 0.06697, 0.2946, 0.17, 0.1491, 0.3772, 0.2737, 0.05373, 0.0421, 0.2617, 0.3403, 0.464, 0.5758, 0.2083, 0.2295, 0.2112, 0.309, 0.1271, 0.1897, 0.09531, 0.05047, 0.009975, 0.005237, 0.1474, 0.05761, 0.02547, 0.009666, 0.1586, 0.0622, 0.06195, 0.06288, 0.158, 0.1533, 0.06217, 0.1204, 0.01358, 0.01812, 0.1192, 0.003479, 0.01294, 0.00776, 0.1226, 0.1224, 0.05158, 0.108, 0.00724, 0.009726, 0.1026, 0.0007786, 0.108, 0.1067, 0.01182, 0.008846, 0.06968, 0.05655, 0.06337, 0.06725, 0.02552, 0.09572, 0.08472, 0.09095, 0.0939]): _vg.add([_i], _w, 'REPLACE')
_vg = ob_cube.vertex_groups.new(name='Bone.017')
for _i, _w in zip([14, 22, 25, 137, 140, 224, 225, 226, 227, 365, 366, 373, 374, 375, 376, 377, 378, 381, 382, 383, 384, 410, 411, 418, 419, 420, 421, 422, 423, 426, 427, 428, 429, 452, 453, 456, 457, 463, 470, 471, 472, 473, 476, 477, 480, 484, 485, 486, 487, 488, 489, 518, 519, 522, 526, 527, 543, 550, 551, 566, 592, 603, 604, 605, 606, 607, 608, 609, 610, 679, 680, 681, 682, 683, 684, 695, 696, 697, 698, 699, 700, 701, 702, 703, 704, 860, 861, 864, 868, 869, 870, 871, 873, 874, 877, 878, 879, 880, 909, 910, 913, 917, 918, 919, 920, 922, 923, 926, 927, 928, 929], [0.005598, 0.05766, 0.01305, 0.0582, 0.004593, 0.0657, 0.06396, 0.0008603, 0.005211, 0.08899, 0.03709, 0.1253, 0.02164, 0.04244, 0.07854, 0.1268, 0.0415, 0.03183, 0.04023, 0.1271, 0.1252, 0.1907, 0.1244, 0.1584, 0.05679, 0.107, 0.1309, 0.1821, 0.09572, 0.07056, 0.08469, 0.1696, 0.1604, 0.1859, 0.009012, 0.2808, 0.2507, 0.01002, 0.02065, 0.06407, 0.1699, 0.0725, 0.7011, 0.8449, 0.04182, 0.1424, 0.215, 0.1891, 0.158, 0.3394, 0.1793, 0.6042, 0.8264, 0.03158, 0.06431, 0.1406, 0.1681, 0.8443, 0.1972, 0.7976, 0.0193, 0.07775, 0.09069, 0.2088, 0.1451, 0.42, 0.6744, 0.5509, 0.1698, 0.1207, 0.09553, 0.5264, 0.3433, 0.3993, 0.2372, 0.04417, 0.06057, 0.07911, 0.09038, 0.1742, 0.1878, 0.1821, 0.2619, 0.0888, 0.1194, 0.555, 0.7119, 0.0186, 0.1877, 0.1408, 0.1313, 0.2491, 0.3133, 0.5019, 0.218, 0.3341, 0.2425, 0.2022, 0.4016, 0.5482, 0.003375, 0.1791, 0.09206, 0.1623, 0.2273, 0.2429, 0.2296, 0.1284, 0.1738, 0.2077, 0.1867]): _vg.add([_i], _w, 'REPLACE')
_vg = ob_cube.vertex_groups.new(name='Bone.018')
for _i, _w in zip([452, 453, 460, 463, 470, 471, 476, 477, 484, 485, 518, 519, 522, 523, 526, 527, 543, 547, 548, 550, 566, 573, 582, 583, 584, 591, 592, 596, 597, 603, 604, 607, 608, 609, 610, 619, 681, 682, 683, 684, 695, 696, 697, 698, 701, 702, 703, 704, 709, 710], [0.1748, 0.9608, 0.04861, 0.04874, 0.06832, 0.2456, 0.005593, 0.004689, 0.01455, 0.04374, 0.08359, 0.1337, 0.02347, 0.007973, 0.02852, 0.0943, 0.7265, 0.07995, 0.3786, 0.004194, 0.1473, 0.03859, 0.05374, 0.7919, 0.1129, 0.04394, 0.1899, 0.1597, 0.9872, 0.06617, 0.5763, 0.01293, 0.04749, 0.1609, 0.04224, 0.2545, 0.05197, 0.05107, 0.14, 0.1165, 0.05957, 0.0569, 0.3056, 0.4053, 0.009575, 0.009501, 0.03429, 0.03349, 0.08803, 0.1435]): _vg.add([_i], _w, 'REPLACE')
_m = ob_cube.modifiers.new('Armature', 'ARMATURE')
_m.object = ob_armature

# ---- collection membership
col_collection_1.objects.link(ob_armature)
col_collection_1.objects.link(ob_cube)

# ---- scene / render settings (as saved in the file)
scene.frame_start = 1; scene.frame_end = 250; scene.frame_set(1)
scene.render.engine = 'BLENDER_EEVEE_NEXT'
scene.render.resolution_percentage = 50
scene.render.dither_intensity = 0.0
scene.cycles.use_denoising = False
scene.cycles.samples = 128
scene.cycles.sampling_pattern = 'TABULATED_SOBOL'
scene.cycles.use_adaptive_sampling = False
scene.cycles.use_light_tree = False
scene.cycles.blur_glossy = 0.0
scene.cycles.sample_clamp_indirect = 0.0
scene.view_settings.view_transform = 'Standard'
bpy.context.view_layer.update()

# ---- added for rendering (the .blend has no active camera and no usable light): camera, sun
cam_auto = bpy.data.cameras.new('AutoCamera')
cam_auto.lens = 50.0
cam_auto.sensor_width = 36.0
cam_auto.clip_end = 1000.0
ob_auto_camera = bpy.data.objects.new('AutoCamera', cam_auto)
scene.collection.objects.link(ob_auto_camera)
ob_auto_camera.location = (23.1191, -28.6323, 19.2542)
ob_auto_camera.rotation_euler = (1.09748, -7.21219e-08, 0.694738)
scene.camera = ob_auto_camera
light_auto_sun = bpy.data.lights.new('AutoSun', 'SUN')
light_auto_sun.energy = 3.0
light_auto_sun.angle = 0.0523599
ob_auto_sun = bpy.data.objects.new('AutoSun', light_auto_sun)
scene.collection.objects.link(ob_auto_sun)
ob_auto_sun.rotation_euler = (0.872665, 0.174533, 0.523599)
bpy.context.view_layer.update()
